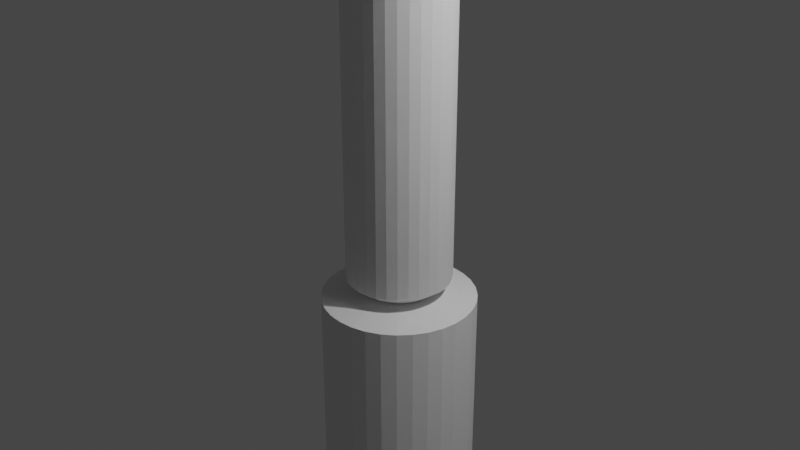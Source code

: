 # Source: shrine1.blend  (saved by Blender 2.80.75; exported with 4.5.12 LTS)
import bpy
from mathutils import Matrix  # noqa: F401  (used for matrix-valued properties, if any)

bpy.ops.wm.read_factory_settings(use_empty=True)
scene = bpy.context.scene
scene.name = 'Scene'

# ---- collections
col_collection = bpy.data.collections.new('Collection'); scene.collection.children.link(col_collection)

# ---- world
world_world = bpy.data.worlds.new('World'); scene.world = world_world
world_world.use_nodes = True; world_world.node_tree.nodes.clear()
_N = world_world.node_tree.nodes; _L = world_world.node_tree.links
n0 = _N.new('ShaderNodeOutputWorld'); n0.name = 'World Output'; n0.location = (300, 300)
n1 = _N.new('ShaderNodeBackground'); n1.name = 'Background'; n1.location = (10, 300)
n1.inputs[0].default_value = (0.05088, 0.05088, 0.05088, 1.0)
_L.new(n1.outputs[0], n0.inputs[0])
n0.is_active_output = True
world_world.color = (0.05088, 0.05088, 0.05088)
world_world.use_sun_shadow = False
world_world.sun_shadow_jitter_overblur = 0.0

# ---- cameras
cam_camera = bpy.data.cameras.new('Camera')
cam_camera.clip_end = 100.0
cam_camera.ortho_scale = 7.314

# ---- lights
light_light = bpy.data.lights.new('Light', 'POINT')
light_light.transmission_factor = 0.0
light_light.energy = 1000.0
light_light.shadow_soft_size = 0.1
light_light.shadow_maximum_resolution = 0.006
light_light.use_absolute_resolution = True

# ---- meshes
me_cube_001 = bpy.data.meshes.new('Cube.001')
me_cube_001.from_pydata([(-0.4094, -7.673, 1.923), (-0.4094, -7.673, 2.177), (-0.4094, -7.348, 1.923), (-0.4094, -7.348, 2.177), (2.01, -7.673, 1.923), (2.01, -7.673, 2.177), (2.01, -7.348, 1.923), (2.01, -7.348, 2.177), (0.0305, -7.348, 1.762), (0.0305, -7.348, 2.016), (0.0305, -7.673, 1.762), (0.0305, -7.673, 2.016), (1.548, -7.348, 2.016), (1.548, -7.673, 1.762), (1.548, -7.348, 1.762), (1.548, -7.673, 2.016), (-0.1747, -7.348, 1.794), (-0.1747, -7.673, 2.048), (-0.1747, -7.348, 2.048), (-0.1747, -7.673, 1.794), (1.759, -7.348, 2.045), (1.759, -7.673, 1.791), (1.759, -7.348, 1.791), (1.759, -7.673, 2.045), (0.7716, -6.987, -6.178), (0.7716, -6.987, 3.177), (0.8805, -6.998, -6.178), (0.8805, -6.998, 3.177), (0.9853, -7.029, -6.178), (0.9853, -7.029, 3.177), (1.082, -7.081, -6.178), (1.082, -7.081, 3.177), (1.166, -7.15, -6.178), (1.166, -7.15, 3.177), (1.236, -7.235, -6.178), (1.236, -7.235, 3.177), (1.287, -7.331, -6.178), (1.287, -7.331, 3.177), (1.319, -7.436, -6.178), (1.319, -7.436, 3.177), (1.33, -7.545, -6.178), (1.33, -7.545, 3.177), (1.319, -7.654, -6.178), (1.319, -7.654, 3.177), (1.287, -7.759, -6.178), (1.287, -7.759, 3.177), (1.236, -7.855, -6.178), (1.236, -7.855, 3.177), (1.166, -7.94, -6.178), (1.166, -7.94, 3.177), (1.082, -8.009, -6.178), (1.082, -8.009, 3.177), (0.9853, -8.061, -6.178), (0.9853, -8.061, 3.177), (0.8805, -8.093, -6.178), (0.8805, -8.093, 3.177), (0.7716, -8.104, -6.178), (0.7716, -8.104, 3.177), (0.6626, -8.093, -6.178), (0.6626, -8.093, 3.177), (0.5579, -8.061, -6.178), (0.5579, -8.061, 3.177), (0.4614, -8.009, -6.178), (0.4614, -8.009, 3.177), (0.3767, -7.94, -6.178), (0.3767, -7.94, 3.177), (0.3073, -7.855, -6.178), (0.3073, -7.855, 3.177), (0.2557, -7.759, -6.178), (0.2557, -7.759, 3.177), (0.2239, -7.654, -6.178), (0.2239, -7.654, 3.177), (0.2132, -7.545, -6.178), (0.2132, -7.545, 3.177), (0.2239, -7.436, -6.178), (0.2239, -7.436, 3.177), (0.2557, -7.331, -6.178), (0.2557, -7.331, 3.177), (0.3073, -7.235, -6.178), (0.3073, -7.235, 3.177), (0.3767, -7.15, -6.178), (0.3767, -7.15, 3.177), (0.4614, -7.081, -6.178), (0.4614, -7.081, 3.177), (0.5579, -7.029, -6.178), (0.5579, -7.029, 3.177), (0.6626, -6.998, -6.178), (0.6626, -6.998, 3.177), (0.7716, -7.161, -6.308), (0.8465, -7.168, -6.308), (0.9186, -7.19, -6.308), (0.985, -7.226, -6.308), (1.043, -7.274, -6.308), (1.091, -7.332, -6.308), (1.127, -7.398, -6.308), (1.148, -7.47, -6.308), (1.156, -7.545, -6.308), (1.148, -7.62, -6.308), (1.127, -7.692, -6.308), (1.091, -7.759, -6.308), (1.043, -7.817, -6.308), (0.985, -7.865, -6.308), (0.9186, -7.9, -6.308), (0.8465, -7.922, -6.308), (0.7716, -7.929, -6.308), (0.6966, -7.922, -6.308), (0.6245, -7.9, -6.308), (0.5581, -7.865, -6.308), (0.4999, -7.817, -6.308), (0.4521, -7.759, -6.308), (0.4166, -7.692, -6.308), (0.3948, -7.62, -6.308), (0.3874, -7.545, -6.308), (0.3948, -7.47, -6.308), (0.4166, -7.398, -6.308), (0.4521, -7.332, -6.308), (0.4999, -7.274, -6.308), (0.5581, -7.226, -6.308), (0.6245, -7.19, -6.308), (0.6966, -7.168, -6.308), (0.7716, -6.724, -6.414), (0.9318, -6.74, -6.414), (1.086, -6.786, -6.414), (1.228, -6.862, -6.414), (1.352, -6.964, -6.414), (1.454, -7.089, -6.414), (1.53, -7.231, -6.414), (1.577, -7.385, -6.414), (1.593, -7.545, -6.414), (1.577, -7.705, -6.414), (1.53, -7.859, -6.414), (1.454, -8.001, -6.414), (1.352, -8.126, -6.414), (1.228, -8.228, -6.414), (1.086, -8.304, -6.414), (0.9318, -8.351, -6.414), (0.7716, -8.366, -6.414), (0.6113, -8.351, -6.414), (0.4573, -8.304, -6.414), (0.3153, -8.228, -6.414), (0.1908, -8.126, -6.414), (0.08868, -8.001, -6.414), (0.01278, -7.859, -6.414), (-0.03395, -7.705, -6.414), (-0.04974, -7.545, -6.414), (-0.03395, -7.385, -6.414), (0.01278, -7.231, -6.414), (0.08868, -7.089, -6.414), (0.1908, -6.964, -6.414), (0.3153, -6.862, -6.414), (0.4573, -6.786, -6.414), (0.6113, -6.74, -6.414), (0.7716, -6.724, -8.751), (0.9318, -6.74, -8.751), (1.086, -6.786, -8.751), (1.228, -6.862, -8.751), (1.352, -6.964, -8.751), (1.454, -7.089, -8.751), (1.53, -7.231, -8.751), (1.577, -7.385, -8.751), (1.593, -7.545, -8.751), (1.577, -7.705, -8.751), (1.53, -7.859, -8.751), (1.454, -8.001, -8.751), (1.352, -8.126, -8.751), (1.228, -8.228, -8.751), (1.086, -8.304, -8.751), (0.9318, -8.351, -8.751), (0.7716, -8.366, -8.751), (0.6113, -8.351, -8.751), (0.4573, -8.304, -8.751), (0.3153, -8.228, -8.751), (0.1908, -8.126, -8.751), (0.08868, -8.001, -8.751), (0.01278, -7.859, -8.751), (-0.03395, -7.705, -8.751), (-0.04974, -7.545, -8.751), (-0.03395, -7.385, -8.751), (0.01278, -7.231, -8.751), (0.08868, -7.089, -8.751), (0.1908, -6.964, -8.751), (0.3153, -6.862, -8.751), (0.4573, -6.786, -8.751), (0.6113, -6.74, -8.751), (0.8805, -6.998, 3.426), (0.7716, -6.987, 3.426), (0.9853, -7.029, 3.426), (1.082, -7.081, 3.426), (1.166, -7.15, 3.426), (1.236, -7.235, 3.426), (1.287, -7.331, 3.426), (1.319, -7.436, 3.426), (1.33, -7.545, 3.426), (1.319, -7.654, 3.426), (1.287, -7.759, 3.426), (1.236, -7.855, 3.426), (1.166, -7.94, 3.426), (1.082, -8.009, 3.426), (0.9853, -8.061, 3.426), (0.8805, -8.093, 3.426), (0.7716, -8.104, 3.426), (0.6626, -8.093, 3.426), (0.5579, -8.061, 3.426), (0.4614, -8.009, 3.426), (0.3767, -7.94, 3.426), (0.3073, -7.855, 3.426), (0.2557, -7.759, 3.426), (0.2239, -7.654, 3.426), (0.2132, -7.545, 3.426), (0.2239, -7.436, 3.426), (0.2557, -7.331, 3.426), (0.3073, -7.235, 3.426), (0.3767, -7.15, 3.426), (0.4614, -7.081, 3.426), (0.5579, -7.029, 3.426), (0.6626, -6.998, 3.426), (0.9176, -6.811, 3.426), (0.7716, -6.796, 3.426), (1.058, -6.853, 3.426), (1.188, -6.923, 3.426), (1.301, -7.016, 3.426), (1.394, -7.129, 3.426), (1.463, -7.259, 3.426), (1.506, -7.399, 3.426), (1.52, -7.545, 3.426), (1.506, -7.691, 3.426), (1.463, -7.832, 3.426), (1.394, -7.961, 3.426), (1.301, -8.075, 3.426), (1.188, -8.168, 3.426), (1.058, -8.237, 3.426), (0.9176, -8.28, 3.426), (0.7716, -8.294, 3.426), (0.6255, -8.28, 3.426), (0.485, -8.237, 3.426), (0.3556, -8.168, 3.426), (0.2421, -8.075, 3.426), (0.149, -7.961, 3.426), (0.07982, -7.832, 3.426), (0.03721, -7.691, 3.426), (0.02283, -7.545, 3.426), (0.03721, -7.399, 3.426), (0.07982, -7.259, 3.426), (0.149, -7.129, 3.426), (0.2421, -7.016, 3.426), (0.3556, -6.923, 3.426), (0.485, -6.853, 3.426), (0.6255, -6.811, 3.426), (0.9177, -6.811, 5.139), (0.7716, -6.796, 5.139), (1.058, -6.853, 5.139), (1.188, -6.923, 5.139), (1.301, -7.016, 5.139), (1.394, -7.129, 5.139), (1.463, -7.259, 5.139), (1.506, -7.399, 5.139), (1.52, -7.545, 5.139), (1.506, -7.691, 5.139), (1.463, -7.832, 5.139), (1.394, -7.961, 5.139), (1.301, -8.075, 5.139), (1.188, -8.168, 5.139), (1.058, -8.237, 5.139), (0.9177, -8.28, 5.139), (0.7716, -8.294, 5.139), (0.6255, -8.28, 5.139), (0.485, -8.237, 5.139), (0.3556, -8.168, 5.139), (0.2421, -8.075, 5.139), (0.149, -7.961, 5.139), (0.07982, -7.832, 5.139), (0.03721, -7.691, 5.139), (0.02283, -7.545, 5.139), (0.03721, -7.399, 5.139), (0.07982, -7.259, 5.139), (0.149, -7.129, 5.139), (0.2421, -7.016, 5.139), (0.3556, -6.923, 5.139), (0.485, -6.853, 5.139), (0.6255, -6.811, 5.139)], [], [(0, 1, 3, 2), (22, 20, 7, 6), (6, 7, 5, 4), (19, 17, 1, 0), (22, 6, 4, 21), (18, 3, 1, 17), (12, 9, 11, 15), (16, 8, 10, 19), (13, 15, 11, 10), (16, 18, 9, 8), (21, 23, 15, 13), (20, 12, 15, 23), (8, 14, 13, 10), (8, 9, 12, 14), (2, 3, 18, 16), (2, 16, 19, 0), (9, 18, 17, 11), (10, 11, 17, 19), (7, 20, 23, 5), (4, 5, 23, 21), (14, 22, 21, 13), (14, 12, 20, 22), (24, 25, 27, 26), (26, 27, 29, 28), (28, 29, 31, 30), (30, 31, 33, 32), (32, 33, 35, 34), (34, 35, 37, 36), (36, 37, 39, 38), (38, 39, 41, 40), (40, 41, 43, 42), (42, 43, 45, 44), (44, 45, 47, 46), (46, 47, 49, 48), (48, 49, 51, 50), (50, 51, 53, 52), (52, 53, 55, 54), (54, 55, 57, 56), (56, 57, 59, 58), (58, 59, 61, 60), (60, 61, 63, 62), (62, 63, 65, 64), (64, 65, 67, 66), (66, 67, 69, 68), (68, 69, 71, 70), (70, 71, 73, 72), (72, 73, 75, 74), (74, 75, 77, 76), (76, 77, 79, 78), (78, 79, 81, 80), (80, 81, 83, 82), (82, 83, 85, 84), (41, 39, 191, 192), (84, 85, 87, 86), (86, 87, 25, 24), (30, 32, 92, 91), (109, 110, 142, 141), (48, 50, 101, 100), (66, 68, 110, 109), (84, 86, 119, 118), (40, 42, 97, 96), (58, 60, 106, 105), (76, 78, 115, 114), (32, 34, 93, 92), (50, 52, 102, 101), (68, 70, 111, 110), (24, 26, 89, 88), (86, 24, 88, 119), (42, 44, 98, 97), (60, 62, 107, 106), (78, 80, 116, 115), (34, 36, 94, 93), (52, 54, 103, 102), (70, 72, 112, 111), (26, 28, 90, 89), (44, 46, 99, 98), (62, 64, 108, 107), (80, 82, 117, 116), (36, 38, 95, 94), (54, 56, 104, 103), (72, 74, 113, 112), (28, 30, 91, 90), (46, 48, 100, 99), (64, 66, 109, 108), (82, 84, 118, 117), (38, 40, 96, 95), (56, 58, 105, 104), (74, 76, 114, 113), (144, 145, 177, 176), (96, 97, 129, 128), (110, 111, 143, 142), (97, 98, 130, 129), (111, 112, 144, 143), (98, 99, 131, 130), (112, 113, 145, 144), (99, 100, 132, 131), (113, 114, 146, 145), (100, 101, 133, 132), (114, 115, 147, 146), (101, 102, 134, 133), (88, 89, 121, 120), (115, 116, 148, 147), (102, 103, 135, 134), (89, 90, 122, 121), (116, 117, 149, 148), (103, 104, 136, 135), (90, 91, 123, 122), (117, 118, 150, 149), (104, 105, 137, 136), (91, 92, 124, 123), (118, 119, 151, 150), (105, 106, 138, 137), (92, 93, 125, 124), (119, 88, 120, 151), (106, 107, 139, 138), (93, 94, 126, 125), (107, 108, 140, 139), (94, 95, 127, 126), (108, 109, 141, 140), (95, 96, 128, 127), (152, 153, 154, 155, 156, 157, 158, 159, 160, 161, 162, 163, 164, 165, 166, 167, 168, 169, 170, 171, 172, 173, 174, 175, 176, 177, 178, 179, 180, 181, 182, 183), (131, 132, 164, 163), (145, 146, 178, 177), (132, 133, 165, 164), (146, 147, 179, 178), (133, 134, 166, 165), (120, 121, 153, 152), (147, 148, 180, 179), (134, 135, 167, 166), (121, 122, 154, 153), (148, 149, 181, 180), (135, 136, 168, 167), (122, 123, 155, 154), (149, 150, 182, 181), (136, 137, 169, 168), (123, 124, 156, 155), (150, 151, 183, 182), (137, 138, 170, 169), (124, 125, 157, 156), (151, 120, 152, 183), (138, 139, 171, 170), (125, 126, 158, 157), (139, 140, 172, 171), (126, 127, 159, 158), (140, 141, 173, 172), (127, 128, 160, 159), (141, 142, 174, 173), (128, 129, 161, 160), (142, 143, 175, 174), (129, 130, 162, 161), (143, 144, 176, 175), (130, 131, 163, 162), (188, 187, 219, 220), (59, 57, 200, 201), (77, 75, 209, 210), (33, 31, 187, 188), (51, 49, 196, 197), (69, 67, 205, 206), (87, 85, 214, 215), (43, 41, 192, 193), (61, 59, 201, 202), (79, 77, 210, 211), (35, 33, 188, 189), (53, 51, 197, 198), (71, 69, 206, 207), (27, 25, 185, 184), (25, 87, 215, 185), (45, 43, 193, 194), (63, 61, 202, 203), (81, 79, 211, 212), (37, 35, 189, 190), (55, 53, 198, 199), (73, 71, 207, 208), (29, 27, 184, 186), (47, 45, 194, 195), (65, 63, 203, 204), (83, 81, 212, 213), (39, 37, 190, 191), (57, 55, 199, 200), (75, 73, 208, 209), (31, 29, 186, 187), (49, 47, 195, 196), (67, 65, 204, 205), (85, 83, 213, 214), (223, 222, 254, 255), (215, 214, 246, 247), (202, 201, 233, 234), (189, 188, 220, 221), (185, 215, 247, 217), (203, 202, 234, 235), (190, 189, 221, 222), (204, 203, 235, 236), (191, 190, 222, 223), (205, 204, 236, 237), (192, 191, 223, 224), (206, 205, 237, 238), (193, 192, 224, 225), (207, 206, 238, 239), (194, 193, 225, 226), (208, 207, 239, 240), (195, 194, 226, 227), (209, 208, 240, 241), (196, 195, 227, 228), (210, 209, 241, 242), (197, 196, 228, 229), (211, 210, 242, 243), (198, 197, 229, 230), (184, 185, 217, 216), (212, 211, 243, 244), (199, 198, 230, 231), (186, 184, 216, 218), (213, 212, 244, 245), (200, 199, 231, 232), (187, 186, 218, 219), (214, 213, 245, 246), (201, 200, 232, 233), (248, 249, 279, 278, 277, 276, 275, 274, 273, 272, 271, 270, 269, 268, 267, 266, 265, 264, 263, 262, 261, 260, 259, 258, 257, 256, 255, 254, 253, 252, 251, 250), (237, 236, 268, 269), (224, 223, 255, 256), (238, 237, 269, 270), (225, 224, 256, 257), (239, 238, 270, 271), (226, 225, 257, 258), (240, 239, 271, 272), (227, 226, 258, 259), (241, 240, 272, 273), (228, 227, 259, 260), (242, 241, 273, 274), (229, 228, 260, 261), (243, 242, 274, 275), (230, 229, 261, 262), (216, 217, 249, 248), (244, 243, 275, 276), (231, 230, 262, 263), (218, 216, 248, 250), (245, 244, 276, 277), (232, 231, 263, 264), (219, 218, 250, 251), (246, 245, 277, 278), (233, 232, 264, 265), (220, 219, 251, 252), (247, 246, 278, 279), (234, 233, 265, 266), (221, 220, 252, 253), (217, 247, 279, 249), (235, 234, 266, 267), (222, 221, 253, 254), (236, 235, 267, 268)])
_uv = me_cube_001.uv_layers.new(name='UVMap')
_uv.uv.foreach_set('vector', [0.375, 0.0, 0.625, 0.0, 0.625, 0.25, 0.375, 0.25, 0.375, 0.4861, 0.625, 0.4861, 0.625, 0.5, 0.375, 0.5, 0.375, 0.5, 0.625, 0.5, 0.625, 0.75, 0.375, 0.75, 0.375, 0.9855, 0.625, 0.9855, 0.625, 1.0, 0.375, 1.0, 0.3611, 0.5, 0.375, 0.5, 0.375, 0.75, 0.3611, 0.75, 0.8605, 0.5, 0.875, 0.5, 0.875, 0.75, 0.8605, 0.75, 0.6529, 0.5, 0.8425, 0.5, 0.8425, 0.75, 0.6529, 0.75, 0.1395, 0.5, 0.1575, 0.5, 0.1575, 0.75, 0.1395, 0.75, 0.375, 0.7779, 0.625, 0.7779, 0.625, 0.9675, 0.375, 0.9675, 0.375, 0.2645, 0.625, 0.2645, 0.625, 0.2825, 0.375, 0.2825, 0.375, 0.7639, 0.625, 0.7639, 0.625, 0.7779, 0.375, 0.7779, 0.6389, 0.5, 0.6529, 0.5, 0.6529, 0.75, 0.6389, 0.75, 0.1575, 0.5, 0.3471, 0.5, 0.3471, 0.75, 0.1575, 0.75, 0.375, 0.2825, 0.625, 0.2825, 0.625, 0.4721, 0.375, 0.4721, 0.375, 0.25, 0.625, 0.25, 0.625, 0.2645, 0.375, 0.2645, 0.125, 0.5, 0.1395, 0.5, 0.1395, 0.75, 0.125, 0.75, 0.8425, 0.5, 0.8605, 0.5, 0.8605, 0.75, 0.8425, 0.75, 0.375, 0.9675, 0.625, 0.9675, 0.625, 0.9855, 0.375, 0.9855, 0.625, 0.5, 0.6389, 0.5, 0.6389, 0.75, 0.625, 0.75, 0.375, 0.75, 0.625, 0.75, 0.625, 0.7639, 0.375, 0.7639, 0.3471, 0.5, 0.3611, 0.5, 0.3611, 0.75, 0.3471, 0.75, 0.375, 0.4721, 0.625, 0.4721, 0.625, 0.4861, 0.375, 0.4861, 1.0, 0.5, 1.0, 1.0, 0.9688, 1.0, 0.9688, 0.5, 0.9688, 0.5, 0.9688, 1.0, 0.9375, 1.0, 0.9375, 0.5, 0.9375, 0.5, 0.9375, 1.0, 0.9062, 1.0, 0.9062, 0.5, 0.9062, 0.5, 0.9062, 1.0, 0.875, 1.0, 0.875, 0.5, 0.875, 0.5, 0.875, 1.0, 0.8438, 1.0, 0.8438, 0.5, 0.8438, 0.5, 0.8438, 1.0, 0.8125, 1.0, 0.8125, 0.5, 0.8125, 0.5, 0.8125, 1.0, 0.7812, 1.0, 0.7812, 0.5, 0.7812, 0.5, 0.7812, 1.0, 0.75, 1.0, 0.75, 0.5, 0.75, 0.5, 0.75, 1.0, 0.7188, 1.0, 0.7188, 0.5, 0.7188, 0.5, 0.7188, 1.0, 0.6875, 1.0, 0.6875, 0.5, 0.6875, 0.5, 0.6875, 1.0, 0.6562, 1.0, 0.6562, 0.5, 0.6562, 0.5, 0.6562, 1.0, 0.625, 1.0, 0.625, 0.5, 0.625, 0.5, 0.625, 1.0, 0.5938, 1.0, 0.5938, 0.5, 0.5938, 0.5, 0.5938, 1.0, 0.5625, 1.0, 0.5625, 0.5, 0.5625, 0.5, 0.5625, 1.0, 0.5312, 1.0, 0.5312, 0.5, 0.5312, 0.5, 0.5312, 1.0, 0.5, 1.0, 0.5, 0.5, 0.5, 0.5, 0.5, 1.0, 0.4688, 1.0, 0.4688, 0.5, 0.4688, 0.5, 0.4688, 1.0, 0.4375, 1.0, 0.4375, 0.5, 0.4375, 0.5, 0.4375, 1.0, 0.4062, 1.0, 0.4062, 0.5, 0.4062, 0.5, 0.4062, 1.0, 0.375, 1.0, 0.375, 0.5, 0.375, 0.5, 0.375, 1.0, 0.3438, 1.0, 0.3438, 0.5, 0.3438, 0.5, 0.3438, 1.0, 0.3125, 1.0, 0.3125, 0.5, 0.3125, 0.5, 0.3125, 1.0, 0.2812, 1.0, 0.2812, 0.5, 0.2812, 0.5, 0.2812, 1.0, 0.25, 1.0, 0.25, 0.5, 0.25, 0.5, 0.25, 1.0, 0.2188, 1.0, 0.2188, 0.5, 0.2188, 0.5, 0.2188, 1.0, 0.1875, 1.0, 0.1875, 0.5, 0.1875, 0.5, 0.1875, 1.0, 0.1562, 1.0, 0.1562, 0.5, 0.1562, 0.5, 0.1562, 1.0, 0.125, 1.0, 0.125, 0.5, 0.125, 0.5, 0.125, 1.0, 0.09375, 1.0, 0.09375, 0.5, 0.09375, 0.5, 0.09375, 1.0, 0.0625, 1.0, 0.0625, 0.5, 0.75, 1.0, 0.7812, 1.0, 0.7812, 1.0, 0.75, 1.0, 0.0625, 0.5, 0.0625, 1.0, 0.03125, 1.0, 0.03125, 0.5, 0.03125, 0.5, 0.03125, 1.0, 0.0, 1.0, 0.0, 0.5, 0.9062, 0.5, 0.875, 0.5, 0.875, 0.5, 0.9062, 0.5, 0.3438, 0.5, 0.3125, 0.5, 0.3125, 0.5, 0.3438, 0.5, 0.625, 0.5, 0.5938, 0.5, 0.5938, 0.5, 0.625, 0.5, 0.3438, 0.5, 0.3125, 0.5, 0.3125, 0.5, 0.3438, 0.5, 0.0625, 0.5, 0.03125, 0.5, 0.03125, 0.5, 0.0625, 0.5, 0.75, 0.5, 0.7188, 0.5, 0.7188, 0.5, 0.75, 0.5, 0.4688, 0.5, 0.4375, 0.5, 0.4375, 0.5, 0.4688, 0.5, 0.1875, 0.5, 0.1562, 0.5, 0.1562, 0.5, 0.1875, 0.5, 0.875, 0.5, 0.8438, 0.5, 0.8438, 0.5, 0.875, 0.5, 0.5938, 0.5, 0.5625, 0.5, 0.5625, 0.5, 0.5938, 0.5, 0.3125, 0.5, 0.2812, 0.5, 0.2812, 0.5, 0.3125, 0.5, 1.0, 0.5, 0.9688, 0.5, 0.9688, 0.5, 1.0, 0.5, 0.03125, 0.5, 0.0, 0.5, 0.0, 0.5, 0.03125, 0.5, 0.7188, 0.5, 0.6875, 0.5, 0.6875, 0.5, 0.7188, 0.5, 0.4375, 0.5, 0.4062, 0.5, 0.4062, 0.5, 0.4375, 0.5, 0.1562, 0.5, 0.125, 0.5, 0.125, 0.5, 0.1562, 0.5, 0.8438, 0.5, 0.8125, 0.5, 0.8125, 0.5, 0.8438, 0.5, 0.5625, 0.5, 0.5312, 0.5, 0.5312, 0.5, 0.5625, 0.5, 0.2812, 0.5, 0.25, 0.5, 0.25, 0.5, 0.2812, 0.5, 0.9688, 0.5, 0.9375, 0.5, 0.9375, 0.5, 0.9688, 0.5, 0.6875, 0.5, 0.6562, 0.5, 0.6562, 0.5, 0.6875, 0.5, 0.4062, 0.5, 0.375, 0.5, 0.375, 0.5, 0.4062, 0.5, 0.125, 0.5, 0.09375, 0.5, 0.09375, 0.5, 0.125, 0.5, 0.8125, 0.5, 0.7812, 0.5, 0.7812, 0.5, 0.8125, 0.5, 0.5312, 0.5, 0.5, 0.5, 0.5, 0.5, 0.5312, 0.5, 0.25, 0.5, 0.2188, 0.5, 0.2188, 0.5, 0.25, 0.5, 0.9375, 0.5, 0.9062, 0.5, 0.9062, 0.5, 0.9375, 0.5, 0.6562, 0.5, 0.625, 0.5, 0.625, 0.5, 0.6562, 0.5, 0.375, 0.5, 0.3438, 0.5, 0.3438, 0.5, 0.375, 0.5, 0.09375, 0.5, 0.0625, 0.5, 0.0625, 0.5, 0.09375, 0.5, 0.7812, 0.5, 0.75, 0.5, 0.75, 0.5, 0.7812, 0.5, 0.5, 0.5, 0.4688, 0.5, 0.4688, 0.5, 0.5, 0.5, 0.2188, 0.5, 0.1875, 0.5, 0.1875, 0.5, 0.2188, 0.5, 0.25, 0.5, 0.2188, 0.5, 0.2188, 0.5, 0.25, 0.5, 0.75, 0.5, 0.7188, 0.5, 0.7188, 0.5, 0.75, 0.5, 0.3125, 0.5, 0.2812, 0.5, 0.2812, 0.5, 0.3125, 0.5, 0.7188, 0.5, 0.6875, 0.5, 0.6875, 0.5, 0.7188, 0.5, 0.2812, 0.5, 0.25, 0.5, 0.25, 0.5, 0.2812, 0.5, 0.6875, 0.5, 0.6562, 0.5, 0.6562, 0.5, 0.6875, 0.5, 0.25, 0.5, 0.2188, 0.5, 0.2188, 0.5, 0.25, 0.5, 0.6562, 0.5, 0.625, 0.5, 0.625, 0.5, 0.6562, 0.5, 0.2188, 0.5, 0.1875, 0.5, 0.1875, 0.5, 0.2188, 0.5, 0.625, 0.5, 0.5938, 0.5, 0.5938, 0.5, 0.625, 0.5, 0.1875, 0.5, 0.1562, 0.5, 0.1562, 0.5, 0.1875, 0.5, 0.5938, 0.5, 0.5625, 0.5, 0.5625, 0.5, 0.5938, 0.5, 1.0, 0.5, 0.9688, 0.5, 0.9688, 0.5, 1.0, 0.5, 0.1562, 0.5, 0.125, 0.5, 0.125, 0.5, 0.1562, 0.5, 0.5625, 0.5, 0.5312, 0.5, 0.5312, 0.5, 0.5625, 0.5, 0.9688, 0.5, 0.9375, 0.5, 0.9375, 0.5, 0.9688, 0.5, 0.125, 0.5, 0.09375, 0.5, 0.09375, 0.5, 0.125, 0.5, 0.5312, 0.5, 0.5, 0.5, 0.5, 0.5, 0.5312, 0.5, 0.9375, 0.5, 0.9062, 0.5, 0.9062, 0.5, 0.9375, 0.5, 0.09375, 0.5, 0.0625, 0.5, 0.0625, 0.5, 0.09375, 0.5, 0.5, 0.5, 0.4688, 0.5, 0.4688, 0.5, 0.5, 0.5, 0.9062, 0.5, 0.875, 0.5, 0.875, 0.5, 0.9062, 0.5, 0.0625, 0.5, 0.03125, 0.5, 0.03125, 0.5, 0.0625, 0.5, 0.4688, 0.5, 0.4375, 0.5, 0.4375, 0.5, 0.4688, 0.5, 0.875, 0.5, 0.8438, 0.5, 0.8438, 0.5, 0.875, 0.5, 0.03125, 0.5, 0.0, 0.5, 0.0, 0.5, 0.03125, 0.5, 0.4375, 0.5, 0.4062, 0.5, 0.4062, 0.5, 0.4375, 0.5, 0.8438, 0.5, 0.8125, 0.5, 0.8125, 0.5, 0.8438, 0.5, 0.4062, 0.5, 0.375, 0.5, 0.375, 0.5, 0.4062, 0.5, 0.8125, 0.5, 0.7812, 0.5, 0.7812, 0.5, 0.8125, 0.5, 0.375, 0.5, 0.3438, 0.5, 0.3438, 0.5, 0.375, 0.5, 0.7812, 0.5, 0.75, 0.5, 0.75, 0.5, 0.7812, 0.5, 0.75, 0.49, 0.7968, 0.4854, 0.8418, 0.4717, 0.8833, 0.4496, 0.9197, 0.4197, 0.9496, 0.3833, 0.9717, 0.3418, 0.9854, 0.2968, 0.99, 0.25, 0.9854, 0.2032, 0.9717, 0.1582, 0.9496, 0.1167, 0.9197, 0.08029, 0.8833, 0.05045, 0.8418, 0.02827, 0.7968, 0.01461, 0.75, 0.01, 0.7032, 0.01461, 0.6582, 0.02827, 0.6167, 0.05045, 0.5803, 0.08029, 0.5504, 0.1167, 0.5283, 0.1582, 0.5146, 0.2032, 0.51, 0.25, 0.5146, 0.2968, 0.5283, 0.3418, 0.5504, 0.3833, 0.5803, 0.4197, 0.6167, 0.4496, 0.6582, 0.4717, 0.7032, 0.4854, 0.6562, 0.5, 0.625, 0.5, 0.625, 0.5, 0.6562, 0.5, 0.2188, 0.5, 0.1875, 0.5, 0.1875, 0.5, 0.2188, 0.5, 0.625, 0.5, 0.5938, 0.5, 0.5938, 0.5, 0.625, 0.5, 0.1875, 0.5, 0.1562, 0.5, 0.1562, 0.5, 0.1875, 0.5, 0.5938, 0.5, 0.5625, 0.5, 0.5625, 0.5, 0.5938, 0.5, 1.0, 0.5, 0.9688, 0.5, 0.9688, 0.5, 1.0, 0.5, 0.1562, 0.5, 0.125, 0.5, 0.125, 0.5, 0.1562, 0.5, 0.5625, 0.5, 0.5312, 0.5, 0.5312, 0.5, 0.5625, 0.5, 0.9688, 0.5, 0.9375, 0.5, 0.9375, 0.5, 0.9688, 0.5, 0.125, 0.5, 0.09375, 0.5, 0.09375, 0.5, 0.125, 0.5, 0.5312, 0.5, 0.5, 0.5, 0.5, 0.5, 0.5312, 0.5, 0.9375, 0.5, 0.9062, 0.5, 0.9062, 0.5, 0.9375, 0.5, 0.09375, 0.5, 0.0625, 0.5, 0.0625, 0.5, 0.09375, 0.5, 0.5, 0.5, 0.4688, 0.5, 0.4688, 0.5, 0.5, 0.5, 0.9062, 0.5, 0.875, 0.5, 0.875, 0.5, 0.9062, 0.5, 0.0625, 0.5, 0.03125, 0.5, 0.03125, 0.5, 0.0625, 0.5, 0.4688, 0.5, 0.4375, 0.5, 0.4375, 0.5, 0.4688, 0.5, 0.875, 0.5, 0.8438, 0.5, 0.8438, 0.5, 0.875, 0.5, 0.03125, 0.5, 0.0, 0.5, 0.0, 0.5, 0.03125, 0.5, 0.4375, 0.5, 0.4062, 0.5, 0.4062, 0.5, 0.4375, 0.5, 0.8438, 0.5, 0.8125, 0.5, 0.8125, 0.5, 0.8438, 0.5, 0.4062, 0.5, 0.375, 0.5, 0.375, 0.5, 0.4062, 0.5, 0.8125, 0.5, 0.7812, 0.5, 0.7812, 0.5, 0.8125, 0.5, 0.375, 0.5, 0.3438, 0.5, 0.3438, 0.5, 0.375, 0.5, 0.7812, 0.5, 0.75, 0.5, 0.75, 0.5, 0.7812, 0.5, 0.3438, 0.5, 0.3125, 0.5, 0.3125, 0.5, 0.3438, 0.5, 0.75, 0.5, 0.7188, 0.5, 0.7188, 0.5, 0.75, 0.5, 0.3125, 0.5, 0.2812, 0.5, 0.2812, 0.5, 0.3125, 0.5, 0.7188, 0.5, 0.6875, 0.5, 0.6875, 0.5, 0.7188, 0.5, 0.2812, 0.5, 0.25, 0.5, 0.25, 0.5, 0.2812, 0.5, 0.6875, 0.5, 0.6562, 0.5, 0.6562, 0.5, 0.6875, 0.5, 0.875, 1.0, 0.9062, 1.0, 0.9062, 1.0, 0.875, 1.0, 0.4688, 1.0, 0.5, 1.0, 0.5, 1.0, 0.4688, 1.0, 0.1875, 1.0, 0.2188, 1.0, 0.2188, 1.0, 0.1875, 1.0, 0.875, 1.0, 0.9062, 1.0, 0.9062, 1.0, 0.875, 1.0, 0.5938, 1.0, 0.625, 1.0, 0.625, 1.0, 0.5938, 1.0, 0.3125, 1.0, 0.3438, 1.0, 0.3438, 1.0, 0.3125, 1.0, 0.03125, 1.0, 0.0625, 1.0, 0.0625, 1.0, 0.03125, 1.0, 0.7188, 1.0, 0.75, 1.0, 0.75, 1.0, 0.7188, 1.0, 0.4375, 1.0, 0.4688, 1.0, 0.4688, 1.0, 0.4375, 1.0, 0.1562, 1.0, 0.1875, 1.0, 0.1875, 1.0, 0.1562, 1.0, 0.8438, 1.0, 0.875, 1.0, 0.875, 1.0, 0.8438, 1.0, 0.5625, 1.0, 0.5938, 1.0, 0.5938, 1.0, 0.5625, 1.0, 0.2812, 1.0, 0.3125, 1.0, 0.3125, 1.0, 0.2812, 1.0, 0.9688, 1.0, 1.0, 1.0, 1.0, 1.0, 0.9688, 1.0, 0.0, 1.0, 0.03125, 1.0, 0.03125, 1.0, 0.0, 1.0, 0.6875, 1.0, 0.7188, 1.0, 0.7188, 1.0, 0.6875, 1.0, 0.4062, 1.0, 0.4375, 1.0, 0.4375, 1.0, 0.4062, 1.0, 0.125, 1.0, 0.1562, 1.0, 0.1562, 1.0, 0.125, 1.0, 0.8125, 1.0, 0.8438, 1.0, 0.8438, 1.0, 0.8125, 1.0, 0.5312, 1.0, 0.5625, 1.0, 0.5625, 1.0, 0.5312, 1.0, 0.25, 1.0, 0.2812, 1.0, 0.2812, 1.0, 0.25, 1.0, 0.9375, 1.0, 0.9688, 1.0, 0.9688, 1.0, 0.9375, 1.0, 0.6562, 1.0, 0.6875, 1.0, 0.6875, 1.0, 0.6562, 1.0, 0.375, 1.0, 0.4062, 1.0, 0.4062, 1.0, 0.375, 1.0, 0.09375, 1.0, 0.125, 1.0, 0.125, 1.0, 0.09375, 1.0, 0.7812, 1.0, 0.8125, 1.0, 0.8125, 1.0, 0.7812, 1.0, 0.5, 1.0, 0.5312, 1.0, 0.5312, 1.0, 0.5, 1.0, 0.2188, 1.0, 0.25, 1.0, 0.25, 1.0, 0.2188, 1.0, 0.9062, 1.0, 0.9375, 1.0, 0.9375, 1.0, 0.9062, 1.0, 0.625, 1.0, 0.6562, 1.0, 0.6562, 1.0, 0.625, 1.0, 0.3438, 1.0, 0.375, 1.0, 0.375, 1.0, 0.3438, 1.0, 0.0625, 1.0, 0.09375, 1.0, 0.09375, 1.0, 0.0625, 1.0, 0.7812, 1.0, 0.8125, 1.0, 0.8125, 1.0, 0.7812, 1.0, 0.03125, 1.0, 0.0625, 1.0, 0.0625, 1.0, 0.03125, 1.0, 0.4375, 1.0, 0.4688, 1.0, 0.4688, 1.0, 0.4375, 1.0, 0.8438, 1.0, 0.875, 1.0, 0.875, 1.0, 0.8438, 1.0, 0.0, 1.0, 0.03125, 1.0, 0.03125, 1.0, 0.0, 1.0, 0.4062, 1.0, 0.4375, 1.0, 0.4375, 1.0, 0.4062, 1.0, 0.8125, 1.0, 0.8438, 1.0, 0.8438, 1.0, 0.8125, 1.0, 0.375, 1.0, 0.4062, 1.0, 0.4062, 1.0, 0.375, 1.0, 0.7812, 1.0, 0.8125, 1.0, 0.8125, 1.0, 0.7812, 1.0, 0.3438, 1.0, 0.375, 1.0, 0.375, 1.0, 0.3438, 1.0, 0.75, 1.0, 0.7812, 1.0, 0.7812, 1.0, 0.75, 1.0, 0.3125, 1.0, 0.3438, 1.0, 0.3438, 1.0, 0.3125, 1.0, 0.7188, 1.0, 0.75, 1.0, 0.75, 1.0, 0.7188, 1.0, 0.2812, 1.0, 0.3125, 1.0, 0.3125, 1.0, 0.2812, 1.0, 0.6875, 1.0, 0.7188, 1.0, 0.7188, 1.0, 0.6875, 1.0, 0.25, 1.0, 0.2812, 1.0, 0.2812, 1.0, 0.25, 1.0, 0.6562, 1.0, 0.6875, 1.0, 0.6875, 1.0, 0.6562, 1.0, 0.2188, 1.0, 0.25, 1.0, 0.25, 1.0, 0.2188, 1.0, 0.625, 1.0, 0.6562, 1.0, 0.6562, 1.0, 0.625, 1.0, 0.1875, 1.0, 0.2188, 1.0, 0.2188, 1.0, 0.1875, 1.0, 0.5938, 1.0, 0.625, 1.0, 0.625, 1.0, 0.5938, 1.0, 0.1562, 1.0, 0.1875, 1.0, 0.1875, 1.0, 0.1562, 1.0, 0.5625, 1.0, 0.5938, 1.0, 0.5938, 1.0, 0.5625, 1.0, 0.9688, 1.0, 1.0, 1.0, 1.0, 1.0, 0.9688, 1.0, 0.125, 1.0, 0.1562, 1.0, 0.1562, 1.0, 0.125, 1.0, 0.5312, 1.0, 0.5625, 1.0, 0.5625, 1.0, 0.5312, 1.0, 0.9375, 1.0, 0.9688, 1.0, 0.9688, 1.0, 0.9375, 1.0, 0.09375, 1.0, 0.125, 1.0, 0.125, 1.0, 0.09375, 1.0, 0.5, 1.0, 0.5312, 1.0, 0.5312, 1.0, 0.5, 1.0, 0.9062, 1.0, 0.9375, 1.0, 0.9375, 1.0, 0.9062, 1.0, 0.0625, 1.0, 0.09375, 1.0, 0.09375, 1.0, 0.0625, 1.0, 0.4688, 1.0, 0.5, 1.0, 0.5, 1.0, 0.4688, 1.0, 0.2968, 0.4854, 0.25, 0.49, 0.2032, 0.4854, 0.1582, 0.4717, 0.1167, 0.4496, 0.08029, 0.4197, 0.05045, 0.3833, 0.02827, 0.3418, 0.01461, 0.2968, 0.01, 0.25, 0.01461, 0.2032, 0.02827, 0.1582, 0.05045, 0.1167, 0.08029, 0.08029, 0.1167, 0.05045, 0.1582, 0.02827, 0.2032, 0.01461, 0.25, 0.01, 0.2968, 0.01461, 0.3418, 0.02827, 0.3833, 0.05045, 0.4197, 0.08029, 0.4496, 0.1167, 0.4717, 0.1582, 0.4854, 0.2032, 0.49, 0.25, 0.4854, 0.2968, 0.4717, 0.3418, 0.4496, 0.3833, 0.4197, 0.4197, 0.3833, 0.4496, 0.3418, 0.4717, 0.3438, 1.0, 0.375, 1.0, 0.375, 1.0, 0.3438, 1.0, 0.75, 1.0, 0.7812, 1.0, 0.7812, 1.0, 0.75, 1.0, 0.3125, 1.0, 0.3438, 1.0, 0.3438, 1.0, 0.3125, 1.0, 0.7188, 1.0, 0.75, 1.0, 0.75, 1.0, 0.7188, 1.0, 0.2812, 1.0, 0.3125, 1.0, 0.3125, 1.0, 0.2812, 1.0, 0.6875, 1.0, 0.7188, 1.0, 0.7188, 1.0, 0.6875, 1.0, 0.25, 1.0, 0.2812, 1.0, 0.2812, 1.0, 0.25, 1.0, 0.6562, 1.0, 0.6875, 1.0, 0.6875, 1.0, 0.6562, 1.0, 0.2188, 1.0, 0.25, 1.0, 0.25, 1.0, 0.2188, 1.0, 0.625, 1.0, 0.6562, 1.0, 0.6562, 1.0, 0.625, 1.0, 0.1875, 1.0, 0.2188, 1.0, 0.2188, 1.0, 0.1875, 1.0, 0.5938, 1.0, 0.625, 1.0, 0.625, 1.0, 0.5938, 1.0, 0.1562, 1.0, 0.1875, 1.0, 0.1875, 1.0, 0.1562, 1.0, 0.5625, 1.0, 0.5938, 1.0, 0.5938, 1.0, 0.5625, 1.0, 0.9688, 1.0, 1.0, 1.0, 1.0, 1.0, 0.9688, 1.0, 0.125, 1.0, 0.1562, 1.0, 0.1562, 1.0, 0.125, 1.0, 0.5312, 1.0, 0.5625, 1.0, 0.5625, 1.0, 0.5312, 1.0, 0.9375, 1.0, 0.9688, 1.0, 0.9688, 1.0, 0.9375, 1.0, 0.09375, 1.0, 0.125, 1.0, 0.125, 1.0, 0.09375, 1.0, 0.5, 1.0, 0.5312, 1.0, 0.5312, 1.0, 0.5, 1.0, 0.9062, 1.0, 0.9375, 1.0, 0.9375, 1.0, 0.9062, 1.0, 0.0625, 1.0, 0.09375, 1.0, 0.09375, 1.0, 0.0625, 1.0, 0.4688, 1.0, 0.5, 1.0, 0.5, 1.0, 0.4688, 1.0, 0.875, 1.0, 0.9062, 1.0, 0.9062, 1.0, 0.875, 1.0, 0.03125, 1.0, 0.0625, 1.0, 0.0625, 1.0, 0.03125, 1.0, 0.4375, 1.0, 0.4688, 1.0, 0.4688, 1.0, 0.4375, 1.0, 0.8438, 1.0, 0.875, 1.0, 0.875, 1.0, 0.8438, 1.0, 0.0, 1.0, 0.03125, 1.0, 0.03125, 1.0, 0.0, 1.0, 0.4062, 1.0, 0.4375, 1.0, 0.4375, 1.0, 0.4062, 1.0, 0.8125, 1.0, 0.8438, 1.0, 0.8438, 1.0, 0.8125, 1.0, 0.375, 1.0, 0.4062, 1.0, 0.4062, 1.0, 0.375, 1.0])
me_cube_001.use_remesh_preserve_volume = False
me_cube_001.use_remesh_preserve_attributes = False
me_cube_001.use_mirror_vertex_groups = False
me_cube_001.update()
me_cube_002 = bpy.data.meshes.new('Cube.002')
me_cube_002.from_pydata([(-0.4094, -7.673, 1.923), (-0.4094, -7.673, 2.177), (-0.4094, -7.348, 1.923), (-0.4094, -7.348, 2.177), (2.01, -7.673, 1.923), (2.01, -7.673, 2.177), (2.01, -7.348, 1.923), (2.01, -7.348, 2.177), (0.0305, -7.348, 1.762), (0.0305, -7.348, 2.016), (0.0305, -7.673, 1.762), (0.0305, -7.673, 2.016), (1.548, -7.348, 2.016), (1.548, -7.673, 1.762), (1.548, -7.348, 1.762), (1.548, -7.673, 2.016), (-0.1747, -7.348, 1.794), (-0.1747, -7.673, 2.048), (-0.1747, -7.348, 2.048), (-0.1747, -7.673, 1.794), (1.759, -7.348, 2.045), (1.759, -7.673, 1.791), (1.759, -7.348, 1.791), (1.759, -7.673, 2.045), (0.7716, -6.987, -6.178), (0.7716, -6.987, 3.177), (0.8805, -6.998, -6.178), (0.8805, -6.998, 3.177), (0.9853, -7.029, -6.178), (0.9853, -7.029, 3.177), (1.082, -7.081, -6.178), (1.082, -7.081, 3.177), (1.166, -7.15, -6.178), (1.166, -7.15, 3.177), (1.236, -7.235, -6.178), (1.236, -7.235, 3.177), (1.287, -7.331, -6.178), (1.287, -7.331, 3.177), (1.319, -7.436, -6.178), (1.319, -7.436, 3.177), (1.33, -7.545, -6.178), (1.33, -7.545, 3.177), (1.319, -7.654, -6.178), (1.319, -7.654, 3.177), (1.287, -7.759, -6.178), (1.287, -7.759, 3.177), (1.236, -7.855, -6.178), (1.236, -7.855, 3.177), (1.166, -7.94, -6.178), (1.166, -7.94, 3.177), (1.082, -8.009, -6.178), (1.082, -8.009, 3.177), (0.9853, -8.061, -6.178), (0.9853, -8.061, 3.177), (0.8805, -8.093, -6.178), (0.8805, -8.093, 3.177), (0.7716, -8.104, -6.178), (0.7716, -8.104, 3.177), (0.6626, -8.093, -6.178), (0.6626, -8.093, 3.177), (0.5579, -8.061, -6.178), (0.5579, -8.061, 3.177), (0.4614, -8.009, -6.178), (0.4614, -8.009, 3.177), (0.3767, -7.94, -6.178), (0.3767, -7.94, 3.177), (0.3073, -7.855, -6.178), (0.3073, -7.855, 3.177), (0.2557, -7.759, -6.178), (0.2557, -7.759, 3.177), (0.2239, -7.654, -6.178), (0.2239, -7.654, 3.177), (0.2132, -7.545, -6.178), (0.2132, -7.545, 3.177), (0.2239, -7.436, -6.178), (0.2239, -7.436, 3.177), (0.2557, -7.331, -6.178), (0.2557, -7.331, 3.177), (0.3073, -7.235, -6.178), (0.3073, -7.235, 3.177), (0.3767, -7.15, -6.178), (0.3767, -7.15, 3.177), (0.4614, -7.081, -6.178), (0.4614, -7.081, 3.177), (0.5579, -7.029, -6.178), (0.5579, -7.029, 3.177), (0.6626, -6.998, -6.178), (0.6626, -6.998, 3.177), (0.7716, -7.161, -6.308), (0.8465, -7.168, -6.308), (0.9186, -7.19, -6.308), (0.985, -7.226, -6.308), (1.043, -7.274, -6.308), (1.091, -7.332, -6.308), (1.127, -7.398, -6.308), (1.148, -7.47, -6.308), (1.156, -7.545, -6.308), (1.148, -7.62, -6.308), (1.127, -7.692, -6.308), (1.091, -7.759, -6.308), (1.043, -7.817, -6.308), (0.985, -7.865, -6.308), (0.9186, -7.9, -6.308), (0.8465, -7.922, -6.308), (0.7716, -7.929, -6.308), (0.6966, -7.922, -6.308), (0.6245, -7.9, -6.308), (0.5581, -7.865, -6.308), (0.4999, -7.817, -6.308), (0.4521, -7.759, -6.308), (0.4166, -7.692, -6.308), (0.3948, -7.62, -6.308), (0.3874, -7.545, -6.308), (0.3948, -7.47, -6.308), (0.4166, -7.398, -6.308), (0.4521, -7.332, -6.308), (0.4999, -7.274, -6.308), (0.5581, -7.226, -6.308), (0.6245, -7.19, -6.308), (0.6966, -7.168, -6.308), (0.7716, -6.724, -6.414), (0.9318, -6.74, -6.414), (1.086, -6.786, -6.414), (1.228, -6.862, -6.414), (1.352, -6.964, -6.414), (1.454, -7.089, -6.414), (1.53, -7.231, -6.414), (1.577, -7.385, -6.414), (1.593, -7.545, -6.414), (1.577, -7.705, -6.414), (1.53, -7.859, -6.414), (1.454, -8.001, -6.414), (1.352, -8.126, -6.414), (1.228, -8.228, -6.414), (1.086, -8.304, -6.414), (0.9318, -8.351, -6.414), (0.7716, -8.366, -6.414), (0.6113, -8.351, -6.414), (0.4573, -8.304, -6.414), (0.3153, -8.228, -6.414), (0.1908, -8.126, -6.414), (0.08868, -8.001, -6.414), (0.01278, -7.859, -6.414), (-0.03395, -7.705, -6.414), (-0.04974, -7.545, -6.414), (-0.03395, -7.385, -6.414), (0.01278, -7.231, -6.414), (0.08868, -7.089, -6.414), (0.1908, -6.964, -6.414), (0.3153, -6.862, -6.414), (0.4573, -6.786, -6.414), (0.6113, -6.74, -6.414), (0.7716, -6.724, -8.751), (0.9318, -6.74, -8.751), (1.086, -6.786, -8.751), (1.228, -6.862, -8.751), (1.352, -6.964, -8.751), (1.454, -7.089, -8.751), (1.53, -7.231, -8.751), (1.577, -7.385, -8.751), (1.593, -7.545, -8.751), (1.577, -7.705, -8.751), (1.53, -7.859, -8.751), (1.454, -8.001, -8.751), (1.352, -8.126, -8.751), (1.228, -8.228, -8.751), (1.086, -8.304, -8.751), (0.9318, -8.351, -8.751), (0.7716, -8.366, -8.751), (0.6113, -8.351, -8.751), (0.4573, -8.304, -8.751), (0.3153, -8.228, -8.751), (0.1908, -8.126, -8.751), (0.08868, -8.001, -8.751), (0.01278, -7.859, -8.751), (-0.03395, -7.705, -8.751), (-0.04974, -7.545, -8.751), (-0.03395, -7.385, -8.751), (0.01278, -7.231, -8.751), (0.08868, -7.089, -8.751), (0.1908, -6.964, -8.751), (0.3153, -6.862, -8.751), (0.4573, -6.786, -8.751), (0.6113, -6.74, -8.751), (0.8805, -6.998, 3.426), (0.7716, -6.987, 3.426), (0.9853, -7.029, 3.426), (1.082, -7.081, 3.426), (1.166, -7.15, 3.426), (1.236, -7.235, 3.426), (1.287, -7.331, 3.426), (1.319, -7.436, 3.426), (1.33, -7.545, 3.426), (1.319, -7.654, 3.426), (1.287, -7.759, 3.426), (1.236, -7.855, 3.426), (1.166, -7.94, 3.426), (1.082, -8.009, 3.426), (0.9853, -8.061, 3.426), (0.8805, -8.093, 3.426), (0.7716, -8.104, 3.426), (0.6626, -8.093, 3.426), (0.5579, -8.061, 3.426), (0.4614, -8.009, 3.426), (0.3767, -7.94, 3.426), (0.3073, -7.855, 3.426), (0.2557, -7.759, 3.426), (0.2239, -7.654, 3.426), (0.2132, -7.545, 3.426), (0.2239, -7.436, 3.426), (0.2557, -7.331, 3.426), (0.3073, -7.235, 3.426), (0.3767, -7.15, 3.426), (0.4614, -7.081, 3.426), (0.5579, -7.029, 3.426), (0.6626, -6.998, 3.426), (0.9176, -6.811, 3.426), (0.7716, -6.796, 3.426), (1.058, -6.853, 3.426), (1.188, -6.923, 3.426), (1.301, -7.016, 3.426), (1.394, -7.129, 3.426), (1.463, -7.259, 3.426), (1.506, -7.399, 3.426), (1.52, -7.545, 3.426), (1.506, -7.691, 3.426), (1.463, -7.832, 3.426), (1.394, -7.961, 3.426), (1.301, -8.075, 3.426), (1.188, -8.168, 3.426), (1.058, -8.237, 3.426), (0.9176, -8.28, 3.426), (0.7716, -8.294, 3.426), (0.6255, -8.28, 3.426), (0.485, -8.237, 3.426), (0.3556, -8.168, 3.426), (0.2421, -8.075, 3.426), (0.149, -7.961, 3.426), (0.07982, -7.832, 3.426), (0.03721, -7.691, 3.426), (0.02283, -7.545, 3.426), (0.03721, -7.399, 3.426), (0.07982, -7.259, 3.426), (0.149, -7.129, 3.426), (0.2421, -7.016, 3.426), (0.3556, -6.923, 3.426), (0.485, -6.853, 3.426), (0.6255, -6.811, 3.426), (0.9177, -6.811, 5.139), (0.7716, -6.796, 5.139), (1.058, -6.853, 5.139), (1.188, -6.923, 5.139), (1.301, -7.016, 5.139), (1.394, -7.129, 5.139), (1.463, -7.259, 5.139), (1.506, -7.399, 5.139), (1.52, -7.545, 5.139), (1.506, -7.691, 5.139), (1.463, -7.832, 5.139), (1.394, -7.961, 5.139), (1.301, -8.075, 5.139), (1.188, -8.168, 5.139), (1.058, -8.237, 5.139), (0.9177, -8.28, 5.139), (0.7716, -8.294, 5.139), (0.6255, -8.28, 5.139), (0.485, -8.237, 5.139), (0.3556, -8.168, 5.139), (0.2421, -8.075, 5.139), (0.149, -7.961, 5.139), (0.07982, -7.832, 5.139), (0.03721, -7.691, 5.139), (0.02283, -7.545, 5.139), (0.03721, -7.399, 5.139), (0.07982, -7.259, 5.139), (0.149, -7.129, 5.139), (0.2421, -7.016, 5.139), (0.3556, -6.923, 5.139), (0.485, -6.853, 5.139), (0.6255, -6.811, 5.139)], [], [(0, 1, 3, 2), (22, 20, 7, 6), (6, 7, 5, 4), (19, 17, 1, 0), (22, 6, 4, 21), (18, 3, 1, 17), (12, 9, 11, 15), (16, 8, 10, 19), (13, 15, 11, 10), (16, 18, 9, 8), (21, 23, 15, 13), (20, 12, 15, 23), (8, 14, 13, 10), (8, 9, 12, 14), (2, 3, 18, 16), (2, 16, 19, 0), (9, 18, 17, 11), (10, 11, 17, 19), (7, 20, 23, 5), (4, 5, 23, 21), (14, 22, 21, 13), (14, 12, 20, 22), (24, 25, 27, 26), (26, 27, 29, 28), (28, 29, 31, 30), (30, 31, 33, 32), (32, 33, 35, 34), (34, 35, 37, 36), (36, 37, 39, 38), (38, 39, 41, 40), (40, 41, 43, 42), (42, 43, 45, 44), (44, 45, 47, 46), (46, 47, 49, 48), (48, 49, 51, 50), (50, 51, 53, 52), (52, 53, 55, 54), (54, 55, 57, 56), (56, 57, 59, 58), (58, 59, 61, 60), (60, 61, 63, 62), (62, 63, 65, 64), (64, 65, 67, 66), (66, 67, 69, 68), (68, 69, 71, 70), (70, 71, 73, 72), (72, 73, 75, 74), (74, 75, 77, 76), (76, 77, 79, 78), (78, 79, 81, 80), (80, 81, 83, 82), (82, 83, 85, 84), (41, 39, 191, 192), (84, 85, 87, 86), (86, 87, 25, 24), (30, 32, 92, 91), (109, 110, 142, 141), (48, 50, 101, 100), (66, 68, 110, 109), (84, 86, 119, 118), (40, 42, 97, 96), (58, 60, 106, 105), (76, 78, 115, 114), (32, 34, 93, 92), (50, 52, 102, 101), (68, 70, 111, 110), (24, 26, 89, 88), (86, 24, 88, 119), (42, 44, 98, 97), (60, 62, 107, 106), (78, 80, 116, 115), (34, 36, 94, 93), (52, 54, 103, 102), (70, 72, 112, 111), (26, 28, 90, 89), (44, 46, 99, 98), (62, 64, 108, 107), (80, 82, 117, 116), (36, 38, 95, 94), (54, 56, 104, 103), (72, 74, 113, 112), (28, 30, 91, 90), (46, 48, 100, 99), (64, 66, 109, 108), (82, 84, 118, 117), (38, 40, 96, 95), (56, 58, 105, 104), (74, 76, 114, 113), (144, 145, 177, 176), (96, 97, 129, 128), (110, 111, 143, 142), (97, 98, 130, 129), (111, 112, 144, 143), (98, 99, 131, 130), (112, 113, 145, 144), (99, 100, 132, 131), (113, 114, 146, 145), (100, 101, 133, 132), (114, 115, 147, 146), (101, 102, 134, 133), (88, 89, 121, 120), (115, 116, 148, 147), (102, 103, 135, 134), (89, 90, 122, 121), (116, 117, 149, 148), (103, 104, 136, 135), (90, 91, 123, 122), (117, 118, 150, 149), (104, 105, 137, 136), (91, 92, 124, 123), (118, 119, 151, 150), (105, 106, 138, 137), (92, 93, 125, 124), (119, 88, 120, 151), (106, 107, 139, 138), (93, 94, 126, 125), (107, 108, 140, 139), (94, 95, 127, 126), (108, 109, 141, 140), (95, 96, 128, 127), (152, 153, 154, 155, 156, 157, 158, 159, 160, 161, 162, 163, 164, 165, 166, 167, 168, 169, 170, 171, 172, 173, 174, 175, 176, 177, 178, 179, 180, 181, 182, 183), (131, 132, 164, 163), (145, 146, 178, 177), (132, 133, 165, 164), (146, 147, 179, 178), (133, 134, 166, 165), (120, 121, 153, 152), (147, 148, 180, 179), (134, 135, 167, 166), (121, 122, 154, 153), (148, 149, 181, 180), (135, 136, 168, 167), (122, 123, 155, 154), (149, 150, 182, 181), (136, 137, 169, 168), (123, 124, 156, 155), (150, 151, 183, 182), (137, 138, 170, 169), (124, 125, 157, 156), (151, 120, 152, 183), (138, 139, 171, 170), (125, 126, 158, 157), (139, 140, 172, 171), (126, 127, 159, 158), (140, 141, 173, 172), (127, 128, 160, 159), (141, 142, 174, 173), (128, 129, 161, 160), (142, 143, 175, 174), (129, 130, 162, 161), (143, 144, 176, 175), (130, 131, 163, 162), (188, 187, 219, 220), (59, 57, 200, 201), (77, 75, 209, 210), (33, 31, 187, 188), (51, 49, 196, 197), (69, 67, 205, 206), (87, 85, 214, 215), (43, 41, 192, 193), (61, 59, 201, 202), (79, 77, 210, 211), (35, 33, 188, 189), (53, 51, 197, 198), (71, 69, 206, 207), (27, 25, 185, 184), (25, 87, 215, 185), (45, 43, 193, 194), (63, 61, 202, 203), (81, 79, 211, 212), (37, 35, 189, 190), (55, 53, 198, 199), (73, 71, 207, 208), (29, 27, 184, 186), (47, 45, 194, 195), (65, 63, 203, 204), (83, 81, 212, 213), (39, 37, 190, 191), (57, 55, 199, 200), (75, 73, 208, 209), (31, 29, 186, 187), (49, 47, 195, 196), (67, 65, 204, 205), (85, 83, 213, 214), (223, 222, 254, 255), (215, 214, 246, 247), (202, 201, 233, 234), (189, 188, 220, 221), (185, 215, 247, 217), (203, 202, 234, 235), (190, 189, 221, 222), (204, 203, 235, 236), (191, 190, 222, 223), (205, 204, 236, 237), (192, 191, 223, 224), (206, 205, 237, 238), (193, 192, 224, 225), (207, 206, 238, 239), (194, 193, 225, 226), (208, 207, 239, 240), (195, 194, 226, 227), (209, 208, 240, 241), (196, 195, 227, 228), (210, 209, 241, 242), (197, 196, 228, 229), (211, 210, 242, 243), (198, 197, 229, 230), (184, 185, 217, 216), (212, 211, 243, 244), (199, 198, 230, 231), (186, 184, 216, 218), (213, 212, 244, 245), (200, 199, 231, 232), (187, 186, 218, 219), (214, 213, 245, 246), (201, 200, 232, 233), (248, 249, 279, 278, 277, 276, 275, 274, 273, 272, 271, 270, 269, 268, 267, 266, 265, 264, 263, 262, 261, 260, 259, 258, 257, 256, 255, 254, 253, 252, 251, 250), (237, 236, 268, 269), (224, 223, 255, 256), (238, 237, 269, 270), (225, 224, 256, 257), (239, 238, 270, 271), (226, 225, 257, 258), (240, 239, 271, 272), (227, 226, 258, 259), (241, 240, 272, 273), (228, 227, 259, 260), (242, 241, 273, 274), (229, 228, 260, 261), (243, 242, 274, 275), (230, 229, 261, 262), (216, 217, 249, 248), (244, 243, 275, 276), (231, 230, 262, 263), (218, 216, 248, 250), (245, 244, 276, 277), (232, 231, 263, 264), (219, 218, 250, 251), (246, 245, 277, 278), (233, 232, 264, 265), (220, 219, 251, 252), (247, 246, 278, 279), (234, 233, 265, 266), (221, 220, 252, 253), (217, 247, 279, 249), (235, 234, 266, 267), (222, 221, 253, 254), (236, 235, 267, 268)])
_uv = me_cube_002.uv_layers.new(name='UVMap')
_uv.uv.foreach_set('vector', [0.375, 0.0, 0.625, 0.0, 0.625, 0.25, 0.375, 0.25, 0.375, 0.4861, 0.625, 0.4861, 0.625, 0.5, 0.375, 0.5, 0.375, 0.5, 0.625, 0.5, 0.625, 0.75, 0.375, 0.75, 0.375, 0.9855, 0.625, 0.9855, 0.625, 1.0, 0.375, 1.0, 0.3611, 0.5, 0.375, 0.5, 0.375, 0.75, 0.3611, 0.75, 0.8605, 0.5, 0.875, 0.5, 0.875, 0.75, 0.8605, 0.75, 0.6529, 0.5, 0.8425, 0.5, 0.8425, 0.75, 0.6529, 0.75, 0.1395, 0.5, 0.1575, 0.5, 0.1575, 0.75, 0.1395, 0.75, 0.375, 0.7779, 0.625, 0.7779, 0.625, 0.9675, 0.375, 0.9675, 0.375, 0.2645, 0.625, 0.2645, 0.625, 0.2825, 0.375, 0.2825, 0.375, 0.7639, 0.625, 0.7639, 0.625, 0.7779, 0.375, 0.7779, 0.6389, 0.5, 0.6529, 0.5, 0.6529, 0.75, 0.6389, 0.75, 0.1575, 0.5, 0.3471, 0.5, 0.3471, 0.75, 0.1575, 0.75, 0.375, 0.2825, 0.625, 0.2825, 0.625, 0.4721, 0.375, 0.4721, 0.375, 0.25, 0.625, 0.25, 0.625, 0.2645, 0.375, 0.2645, 0.125, 0.5, 0.1395, 0.5, 0.1395, 0.75, 0.125, 0.75, 0.8425, 0.5, 0.8605, 0.5, 0.8605, 0.75, 0.8425, 0.75, 0.375, 0.9675, 0.625, 0.9675, 0.625, 0.9855, 0.375, 0.9855, 0.625, 0.5, 0.6389, 0.5, 0.6389, 0.75, 0.625, 0.75, 0.375, 0.75, 0.625, 0.75, 0.625, 0.7639, 0.375, 0.7639, 0.3471, 0.5, 0.3611, 0.5, 0.3611, 0.75, 0.3471, 0.75, 0.375, 0.4721, 0.625, 0.4721, 0.625, 0.4861, 0.375, 0.4861, 1.0, 0.5, 1.0, 1.0, 0.9688, 1.0, 0.9688, 0.5, 0.9688, 0.5, 0.9688, 1.0, 0.9375, 1.0, 0.9375, 0.5, 0.9375, 0.5, 0.9375, 1.0, 0.9062, 1.0, 0.9062, 0.5, 0.9062, 0.5, 0.9062, 1.0, 0.875, 1.0, 0.875, 0.5, 0.875, 0.5, 0.875, 1.0, 0.8438, 1.0, 0.8438, 0.5, 0.8438, 0.5, 0.8438, 1.0, 0.8125, 1.0, 0.8125, 0.5, 0.8125, 0.5, 0.8125, 1.0, 0.7812, 1.0, 0.7812, 0.5, 0.7812, 0.5, 0.7812, 1.0, 0.75, 1.0, 0.75, 0.5, 0.75, 0.5, 0.75, 1.0, 0.7188, 1.0, 0.7188, 0.5, 0.7188, 0.5, 0.7188, 1.0, 0.6875, 1.0, 0.6875, 0.5, 0.6875, 0.5, 0.6875, 1.0, 0.6562, 1.0, 0.6562, 0.5, 0.6562, 0.5, 0.6562, 1.0, 0.625, 1.0, 0.625, 0.5, 0.625, 0.5, 0.625, 1.0, 0.5938, 1.0, 0.5938, 0.5, 0.5938, 0.5, 0.5938, 1.0, 0.5625, 1.0, 0.5625, 0.5, 0.5625, 0.5, 0.5625, 1.0, 0.5312, 1.0, 0.5312, 0.5, 0.5312, 0.5, 0.5312, 1.0, 0.5, 1.0, 0.5, 0.5, 0.5, 0.5, 0.5, 1.0, 0.4688, 1.0, 0.4688, 0.5, 0.4688, 0.5, 0.4688, 1.0, 0.4375, 1.0, 0.4375, 0.5, 0.4375, 0.5, 0.4375, 1.0, 0.4062, 1.0, 0.4062, 0.5, 0.4062, 0.5, 0.4062, 1.0, 0.375, 1.0, 0.375, 0.5, 0.375, 0.5, 0.375, 1.0, 0.3438, 1.0, 0.3438, 0.5, 0.3438, 0.5, 0.3438, 1.0, 0.3125, 1.0, 0.3125, 0.5, 0.3125, 0.5, 0.3125, 1.0, 0.2812, 1.0, 0.2812, 0.5, 0.2812, 0.5, 0.2812, 1.0, 0.25, 1.0, 0.25, 0.5, 0.25, 0.5, 0.25, 1.0, 0.2188, 1.0, 0.2188, 0.5, 0.2188, 0.5, 0.2188, 1.0, 0.1875, 1.0, 0.1875, 0.5, 0.1875, 0.5, 0.1875, 1.0, 0.1562, 1.0, 0.1562, 0.5, 0.1562, 0.5, 0.1562, 1.0, 0.125, 1.0, 0.125, 0.5, 0.125, 0.5, 0.125, 1.0, 0.09375, 1.0, 0.09375, 0.5, 0.09375, 0.5, 0.09375, 1.0, 0.0625, 1.0, 0.0625, 0.5, 0.75, 1.0, 0.7812, 1.0, 0.7812, 1.0, 0.75, 1.0, 0.0625, 0.5, 0.0625, 1.0, 0.03125, 1.0, 0.03125, 0.5, 0.03125, 0.5, 0.03125, 1.0, 0.0, 1.0, 0.0, 0.5, 0.9062, 0.5, 0.875, 0.5, 0.875, 0.5, 0.9062, 0.5, 0.3438, 0.5, 0.3125, 0.5, 0.3125, 0.5, 0.3438, 0.5, 0.625, 0.5, 0.5938, 0.5, 0.5938, 0.5, 0.625, 0.5, 0.3438, 0.5, 0.3125, 0.5, 0.3125, 0.5, 0.3438, 0.5, 0.0625, 0.5, 0.03125, 0.5, 0.03125, 0.5, 0.0625, 0.5, 0.75, 0.5, 0.7188, 0.5, 0.7188, 0.5, 0.75, 0.5, 0.4688, 0.5, 0.4375, 0.5, 0.4375, 0.5, 0.4688, 0.5, 0.1875, 0.5, 0.1562, 0.5, 0.1562, 0.5, 0.1875, 0.5, 0.875, 0.5, 0.8438, 0.5, 0.8438, 0.5, 0.875, 0.5, 0.5938, 0.5, 0.5625, 0.5, 0.5625, 0.5, 0.5938, 0.5, 0.3125, 0.5, 0.2812, 0.5, 0.2812, 0.5, 0.3125, 0.5, 1.0, 0.5, 0.9688, 0.5, 0.9688, 0.5, 1.0, 0.5, 0.03125, 0.5, 0.0, 0.5, 0.0, 0.5, 0.03125, 0.5, 0.7188, 0.5, 0.6875, 0.5, 0.6875, 0.5, 0.7188, 0.5, 0.4375, 0.5, 0.4062, 0.5, 0.4062, 0.5, 0.4375, 0.5, 0.1562, 0.5, 0.125, 0.5, 0.125, 0.5, 0.1562, 0.5, 0.8438, 0.5, 0.8125, 0.5, 0.8125, 0.5, 0.8438, 0.5, 0.5625, 0.5, 0.5312, 0.5, 0.5312, 0.5, 0.5625, 0.5, 0.2812, 0.5, 0.25, 0.5, 0.25, 0.5, 0.2812, 0.5, 0.9688, 0.5, 0.9375, 0.5, 0.9375, 0.5, 0.9688, 0.5, 0.6875, 0.5, 0.6562, 0.5, 0.6562, 0.5, 0.6875, 0.5, 0.4062, 0.5, 0.375, 0.5, 0.375, 0.5, 0.4062, 0.5, 0.125, 0.5, 0.09375, 0.5, 0.09375, 0.5, 0.125, 0.5, 0.8125, 0.5, 0.7812, 0.5, 0.7812, 0.5, 0.8125, 0.5, 0.5312, 0.5, 0.5, 0.5, 0.5, 0.5, 0.5312, 0.5, 0.25, 0.5, 0.2188, 0.5, 0.2188, 0.5, 0.25, 0.5, 0.9375, 0.5, 0.9062, 0.5, 0.9062, 0.5, 0.9375, 0.5, 0.6562, 0.5, 0.625, 0.5, 0.625, 0.5, 0.6562, 0.5, 0.375, 0.5, 0.3438, 0.5, 0.3438, 0.5, 0.375, 0.5, 0.09375, 0.5, 0.0625, 0.5, 0.0625, 0.5, 0.09375, 0.5, 0.7812, 0.5, 0.75, 0.5, 0.75, 0.5, 0.7812, 0.5, 0.5, 0.5, 0.4688, 0.5, 0.4688, 0.5, 0.5, 0.5, 0.2188, 0.5, 0.1875, 0.5, 0.1875, 0.5, 0.2188, 0.5, 0.25, 0.5, 0.2188, 0.5, 0.2188, 0.5, 0.25, 0.5, 0.75, 0.5, 0.7188, 0.5, 0.7188, 0.5, 0.75, 0.5, 0.3125, 0.5, 0.2812, 0.5, 0.2812, 0.5, 0.3125, 0.5, 0.7188, 0.5, 0.6875, 0.5, 0.6875, 0.5, 0.7188, 0.5, 0.2812, 0.5, 0.25, 0.5, 0.25, 0.5, 0.2812, 0.5, 0.6875, 0.5, 0.6562, 0.5, 0.6562, 0.5, 0.6875, 0.5, 0.25, 0.5, 0.2188, 0.5, 0.2188, 0.5, 0.25, 0.5, 0.6562, 0.5, 0.625, 0.5, 0.625, 0.5, 0.6562, 0.5, 0.2188, 0.5, 0.1875, 0.5, 0.1875, 0.5, 0.2188, 0.5, 0.625, 0.5, 0.5938, 0.5, 0.5938, 0.5, 0.625, 0.5, 0.1875, 0.5, 0.1562, 0.5, 0.1562, 0.5, 0.1875, 0.5, 0.5938, 0.5, 0.5625, 0.5, 0.5625, 0.5, 0.5938, 0.5, 1.0, 0.5, 0.9688, 0.5, 0.9688, 0.5, 1.0, 0.5, 0.1562, 0.5, 0.125, 0.5, 0.125, 0.5, 0.1562, 0.5, 0.5625, 0.5, 0.5312, 0.5, 0.5312, 0.5, 0.5625, 0.5, 0.9688, 0.5, 0.9375, 0.5, 0.9375, 0.5, 0.9688, 0.5, 0.125, 0.5, 0.09375, 0.5, 0.09375, 0.5, 0.125, 0.5, 0.5312, 0.5, 0.5, 0.5, 0.5, 0.5, 0.5312, 0.5, 0.9375, 0.5, 0.9062, 0.5, 0.9062, 0.5, 0.9375, 0.5, 0.09375, 0.5, 0.0625, 0.5, 0.0625, 0.5, 0.09375, 0.5, 0.5, 0.5, 0.4688, 0.5, 0.4688, 0.5, 0.5, 0.5, 0.9062, 0.5, 0.875, 0.5, 0.875, 0.5, 0.9062, 0.5, 0.0625, 0.5, 0.03125, 0.5, 0.03125, 0.5, 0.0625, 0.5, 0.4688, 0.5, 0.4375, 0.5, 0.4375, 0.5, 0.4688, 0.5, 0.875, 0.5, 0.8438, 0.5, 0.8438, 0.5, 0.875, 0.5, 0.03125, 0.5, 0.0, 0.5, 0.0, 0.5, 0.03125, 0.5, 0.4375, 0.5, 0.4062, 0.5, 0.4062, 0.5, 0.4375, 0.5, 0.8438, 0.5, 0.8125, 0.5, 0.8125, 0.5, 0.8438, 0.5, 0.4062, 0.5, 0.375, 0.5, 0.375, 0.5, 0.4062, 0.5, 0.8125, 0.5, 0.7812, 0.5, 0.7812, 0.5, 0.8125, 0.5, 0.375, 0.5, 0.3438, 0.5, 0.3438, 0.5, 0.375, 0.5, 0.7812, 0.5, 0.75, 0.5, 0.75, 0.5, 0.7812, 0.5, 0.75, 0.49, 0.7968, 0.4854, 0.8418, 0.4717, 0.8833, 0.4496, 0.9197, 0.4197, 0.9496, 0.3833, 0.9717, 0.3418, 0.9854, 0.2968, 0.99, 0.25, 0.9854, 0.2032, 0.9717, 0.1582, 0.9496, 0.1167, 0.9197, 0.08029, 0.8833, 0.05045, 0.8418, 0.02827, 0.7968, 0.01461, 0.75, 0.01, 0.7032, 0.01461, 0.6582, 0.02827, 0.6167, 0.05045, 0.5803, 0.08029, 0.5504, 0.1167, 0.5283, 0.1582, 0.5146, 0.2032, 0.51, 0.25, 0.5146, 0.2968, 0.5283, 0.3418, 0.5504, 0.3833, 0.5803, 0.4197, 0.6167, 0.4496, 0.6582, 0.4717, 0.7032, 0.4854, 0.6562, 0.5, 0.625, 0.5, 0.625, 0.5, 0.6562, 0.5, 0.2188, 0.5, 0.1875, 0.5, 0.1875, 0.5, 0.2188, 0.5, 0.625, 0.5, 0.5938, 0.5, 0.5938, 0.5, 0.625, 0.5, 0.1875, 0.5, 0.1562, 0.5, 0.1562, 0.5, 0.1875, 0.5, 0.5938, 0.5, 0.5625, 0.5, 0.5625, 0.5, 0.5938, 0.5, 1.0, 0.5, 0.9688, 0.5, 0.9688, 0.5, 1.0, 0.5, 0.1562, 0.5, 0.125, 0.5, 0.125, 0.5, 0.1562, 0.5, 0.5625, 0.5, 0.5312, 0.5, 0.5312, 0.5, 0.5625, 0.5, 0.9688, 0.5, 0.9375, 0.5, 0.9375, 0.5, 0.9688, 0.5, 0.125, 0.5, 0.09375, 0.5, 0.09375, 0.5, 0.125, 0.5, 0.5312, 0.5, 0.5, 0.5, 0.5, 0.5, 0.5312, 0.5, 0.9375, 0.5, 0.9062, 0.5, 0.9062, 0.5, 0.9375, 0.5, 0.09375, 0.5, 0.0625, 0.5, 0.0625, 0.5, 0.09375, 0.5, 0.5, 0.5, 0.4688, 0.5, 0.4688, 0.5, 0.5, 0.5, 0.9062, 0.5, 0.875, 0.5, 0.875, 0.5, 0.9062, 0.5, 0.0625, 0.5, 0.03125, 0.5, 0.03125, 0.5, 0.0625, 0.5, 0.4688, 0.5, 0.4375, 0.5, 0.4375, 0.5, 0.4688, 0.5, 0.875, 0.5, 0.8438, 0.5, 0.8438, 0.5, 0.875, 0.5, 0.03125, 0.5, 0.0, 0.5, 0.0, 0.5, 0.03125, 0.5, 0.4375, 0.5, 0.4062, 0.5, 0.4062, 0.5, 0.4375, 0.5, 0.8438, 0.5, 0.8125, 0.5, 0.8125, 0.5, 0.8438, 0.5, 0.4062, 0.5, 0.375, 0.5, 0.375, 0.5, 0.4062, 0.5, 0.8125, 0.5, 0.7812, 0.5, 0.7812, 0.5, 0.8125, 0.5, 0.375, 0.5, 0.3438, 0.5, 0.3438, 0.5, 0.375, 0.5, 0.7812, 0.5, 0.75, 0.5, 0.75, 0.5, 0.7812, 0.5, 0.3438, 0.5, 0.3125, 0.5, 0.3125, 0.5, 0.3438, 0.5, 0.75, 0.5, 0.7188, 0.5, 0.7188, 0.5, 0.75, 0.5, 0.3125, 0.5, 0.2812, 0.5, 0.2812, 0.5, 0.3125, 0.5, 0.7188, 0.5, 0.6875, 0.5, 0.6875, 0.5, 0.7188, 0.5, 0.2812, 0.5, 0.25, 0.5, 0.25, 0.5, 0.2812, 0.5, 0.6875, 0.5, 0.6562, 0.5, 0.6562, 0.5, 0.6875, 0.5, 0.875, 1.0, 0.9062, 1.0, 0.9062, 1.0, 0.875, 1.0, 0.4688, 1.0, 0.5, 1.0, 0.5, 1.0, 0.4688, 1.0, 0.1875, 1.0, 0.2188, 1.0, 0.2188, 1.0, 0.1875, 1.0, 0.875, 1.0, 0.9062, 1.0, 0.9062, 1.0, 0.875, 1.0, 0.5938, 1.0, 0.625, 1.0, 0.625, 1.0, 0.5938, 1.0, 0.3125, 1.0, 0.3438, 1.0, 0.3438, 1.0, 0.3125, 1.0, 0.03125, 1.0, 0.0625, 1.0, 0.0625, 1.0, 0.03125, 1.0, 0.7188, 1.0, 0.75, 1.0, 0.75, 1.0, 0.7188, 1.0, 0.4375, 1.0, 0.4688, 1.0, 0.4688, 1.0, 0.4375, 1.0, 0.1562, 1.0, 0.1875, 1.0, 0.1875, 1.0, 0.1562, 1.0, 0.8438, 1.0, 0.875, 1.0, 0.875, 1.0, 0.8438, 1.0, 0.5625, 1.0, 0.5938, 1.0, 0.5938, 1.0, 0.5625, 1.0, 0.2812, 1.0, 0.3125, 1.0, 0.3125, 1.0, 0.2812, 1.0, 0.9688, 1.0, 1.0, 1.0, 1.0, 1.0, 0.9688, 1.0, 0.0, 1.0, 0.03125, 1.0, 0.03125, 1.0, 0.0, 1.0, 0.6875, 1.0, 0.7188, 1.0, 0.7188, 1.0, 0.6875, 1.0, 0.4062, 1.0, 0.4375, 1.0, 0.4375, 1.0, 0.4062, 1.0, 0.125, 1.0, 0.1562, 1.0, 0.1562, 1.0, 0.125, 1.0, 0.8125, 1.0, 0.8438, 1.0, 0.8438, 1.0, 0.8125, 1.0, 0.5312, 1.0, 0.5625, 1.0, 0.5625, 1.0, 0.5312, 1.0, 0.25, 1.0, 0.2812, 1.0, 0.2812, 1.0, 0.25, 1.0, 0.9375, 1.0, 0.9688, 1.0, 0.9688, 1.0, 0.9375, 1.0, 0.6562, 1.0, 0.6875, 1.0, 0.6875, 1.0, 0.6562, 1.0, 0.375, 1.0, 0.4062, 1.0, 0.4062, 1.0, 0.375, 1.0, 0.09375, 1.0, 0.125, 1.0, 0.125, 1.0, 0.09375, 1.0, 0.7812, 1.0, 0.8125, 1.0, 0.8125, 1.0, 0.7812, 1.0, 0.5, 1.0, 0.5312, 1.0, 0.5312, 1.0, 0.5, 1.0, 0.2188, 1.0, 0.25, 1.0, 0.25, 1.0, 0.2188, 1.0, 0.9062, 1.0, 0.9375, 1.0, 0.9375, 1.0, 0.9062, 1.0, 0.625, 1.0, 0.6562, 1.0, 0.6562, 1.0, 0.625, 1.0, 0.3438, 1.0, 0.375, 1.0, 0.375, 1.0, 0.3438, 1.0, 0.0625, 1.0, 0.09375, 1.0, 0.09375, 1.0, 0.0625, 1.0, 0.7812, 1.0, 0.8125, 1.0, 0.8125, 1.0, 0.7812, 1.0, 0.03125, 1.0, 0.0625, 1.0, 0.0625, 1.0, 0.03125, 1.0, 0.4375, 1.0, 0.4688, 1.0, 0.4688, 1.0, 0.4375, 1.0, 0.8438, 1.0, 0.875, 1.0, 0.875, 1.0, 0.8438, 1.0, 0.0, 1.0, 0.03125, 1.0, 0.03125, 1.0, 0.0, 1.0, 0.4062, 1.0, 0.4375, 1.0, 0.4375, 1.0, 0.4062, 1.0, 0.8125, 1.0, 0.8438, 1.0, 0.8438, 1.0, 0.8125, 1.0, 0.375, 1.0, 0.4062, 1.0, 0.4062, 1.0, 0.375, 1.0, 0.7812, 1.0, 0.8125, 1.0, 0.8125, 1.0, 0.7812, 1.0, 0.3438, 1.0, 0.375, 1.0, 0.375, 1.0, 0.3438, 1.0, 0.75, 1.0, 0.7812, 1.0, 0.7812, 1.0, 0.75, 1.0, 0.3125, 1.0, 0.3438, 1.0, 0.3438, 1.0, 0.3125, 1.0, 0.7188, 1.0, 0.75, 1.0, 0.75, 1.0, 0.7188, 1.0, 0.2812, 1.0, 0.3125, 1.0, 0.3125, 1.0, 0.2812, 1.0, 0.6875, 1.0, 0.7188, 1.0, 0.7188, 1.0, 0.6875, 1.0, 0.25, 1.0, 0.2812, 1.0, 0.2812, 1.0, 0.25, 1.0, 0.6562, 1.0, 0.6875, 1.0, 0.6875, 1.0, 0.6562, 1.0, 0.2188, 1.0, 0.25, 1.0, 0.25, 1.0, 0.2188, 1.0, 0.625, 1.0, 0.6562, 1.0, 0.6562, 1.0, 0.625, 1.0, 0.1875, 1.0, 0.2188, 1.0, 0.2188, 1.0, 0.1875, 1.0, 0.5938, 1.0, 0.625, 1.0, 0.625, 1.0, 0.5938, 1.0, 0.1562, 1.0, 0.1875, 1.0, 0.1875, 1.0, 0.1562, 1.0, 0.5625, 1.0, 0.5938, 1.0, 0.5938, 1.0, 0.5625, 1.0, 0.9688, 1.0, 1.0, 1.0, 1.0, 1.0, 0.9688, 1.0, 0.125, 1.0, 0.1562, 1.0, 0.1562, 1.0, 0.125, 1.0, 0.5312, 1.0, 0.5625, 1.0, 0.5625, 1.0, 0.5312, 1.0, 0.9375, 1.0, 0.9688, 1.0, 0.9688, 1.0, 0.9375, 1.0, 0.09375, 1.0, 0.125, 1.0, 0.125, 1.0, 0.09375, 1.0, 0.5, 1.0, 0.5312, 1.0, 0.5312, 1.0, 0.5, 1.0, 0.9062, 1.0, 0.9375, 1.0, 0.9375, 1.0, 0.9062, 1.0, 0.0625, 1.0, 0.09375, 1.0, 0.09375, 1.0, 0.0625, 1.0, 0.4688, 1.0, 0.5, 1.0, 0.5, 1.0, 0.4688, 1.0, 0.2968, 0.4854, 0.25, 0.49, 0.2032, 0.4854, 0.1582, 0.4717, 0.1167, 0.4496, 0.08029, 0.4197, 0.05045, 0.3833, 0.02827, 0.3418, 0.01461, 0.2968, 0.01, 0.25, 0.01461, 0.2032, 0.02827, 0.1582, 0.05045, 0.1167, 0.08029, 0.08029, 0.1167, 0.05045, 0.1582, 0.02827, 0.2032, 0.01461, 0.25, 0.01, 0.2968, 0.01461, 0.3418, 0.02827, 0.3833, 0.05045, 0.4197, 0.08029, 0.4496, 0.1167, 0.4717, 0.1582, 0.4854, 0.2032, 0.49, 0.25, 0.4854, 0.2968, 0.4717, 0.3418, 0.4496, 0.3833, 0.4197, 0.4197, 0.3833, 0.4496, 0.3418, 0.4717, 0.3438, 1.0, 0.375, 1.0, 0.375, 1.0, 0.3438, 1.0, 0.75, 1.0, 0.7812, 1.0, 0.7812, 1.0, 0.75, 1.0, 0.3125, 1.0, 0.3438, 1.0, 0.3438, 1.0, 0.3125, 1.0, 0.7188, 1.0, 0.75, 1.0, 0.75, 1.0, 0.7188, 1.0, 0.2812, 1.0, 0.3125, 1.0, 0.3125, 1.0, 0.2812, 1.0, 0.6875, 1.0, 0.7188, 1.0, 0.7188, 1.0, 0.6875, 1.0, 0.25, 1.0, 0.2812, 1.0, 0.2812, 1.0, 0.25, 1.0, 0.6562, 1.0, 0.6875, 1.0, 0.6875, 1.0, 0.6562, 1.0, 0.2188, 1.0, 0.25, 1.0, 0.25, 1.0, 0.2188, 1.0, 0.625, 1.0, 0.6562, 1.0, 0.6562, 1.0, 0.625, 1.0, 0.1875, 1.0, 0.2188, 1.0, 0.2188, 1.0, 0.1875, 1.0, 0.5938, 1.0, 0.625, 1.0, 0.625, 1.0, 0.5938, 1.0, 0.1562, 1.0, 0.1875, 1.0, 0.1875, 1.0, 0.1562, 1.0, 0.5625, 1.0, 0.5938, 1.0, 0.5938, 1.0, 0.5625, 1.0, 0.9688, 1.0, 1.0, 1.0, 1.0, 1.0, 0.9688, 1.0, 0.125, 1.0, 0.1562, 1.0, 0.1562, 1.0, 0.125, 1.0, 0.5312, 1.0, 0.5625, 1.0, 0.5625, 1.0, 0.5312, 1.0, 0.9375, 1.0, 0.9688, 1.0, 0.9688, 1.0, 0.9375, 1.0, 0.09375, 1.0, 0.125, 1.0, 0.125, 1.0, 0.09375, 1.0, 0.5, 1.0, 0.5312, 1.0, 0.5312, 1.0, 0.5, 1.0, 0.9062, 1.0, 0.9375, 1.0, 0.9375, 1.0, 0.9062, 1.0, 0.0625, 1.0, 0.09375, 1.0, 0.09375, 1.0, 0.0625, 1.0, 0.4688, 1.0, 0.5, 1.0, 0.5, 1.0, 0.4688, 1.0, 0.875, 1.0, 0.9062, 1.0, 0.9062, 1.0, 0.875, 1.0, 0.03125, 1.0, 0.0625, 1.0, 0.0625, 1.0, 0.03125, 1.0, 0.4375, 1.0, 0.4688, 1.0, 0.4688, 1.0, 0.4375, 1.0, 0.8438, 1.0, 0.875, 1.0, 0.875, 1.0, 0.8438, 1.0, 0.0, 1.0, 0.03125, 1.0, 0.03125, 1.0, 0.0, 1.0, 0.4062, 1.0, 0.4375, 1.0, 0.4375, 1.0, 0.4062, 1.0, 0.8125, 1.0, 0.8438, 1.0, 0.8438, 1.0, 0.8125, 1.0, 0.375, 1.0, 0.4062, 1.0, 0.4062, 1.0, 0.375, 1.0])
me_cube_002.use_remesh_preserve_volume = False
me_cube_002.use_remesh_preserve_attributes = False
me_cube_002.use_mirror_vertex_groups = False
me_cube_002.update()
me_cube_003 = bpy.data.meshes.new('Cube.003')
me_cube_003.from_pydata([(1.59, 0.2233, -1.0), (1.59, 0.2233, 0.1154), (1.59, 1.0, -1.0), (1.59, 1.0, 0.1154), (20.05, 0.2233, -1.0), (20.05, 0.2233, 0.1154), (20.05, 1.0, -1.0), (20.05, 1.0, 0.1154)], [], [(0, 1, 3, 2), (2, 3, 7, 6), (6, 7, 5, 4), (4, 5, 1, 0), (2, 6, 4, 0), (7, 3, 1, 5)])
_uv = me_cube_003.uv_layers.new(name='UVMap')
_uv.uv.foreach_set('vector', [0.375, 0.0, 0.625, 0.0, 0.625, 0.25, 0.375, 0.25, 0.375, 0.25, 0.625, 0.25, 0.625, 0.5, 0.375, 0.5, 0.375, 0.5, 0.625, 0.5, 0.625, 0.75, 0.375, 0.75, 0.375, 0.75, 0.625, 0.75, 0.625, 1.0, 0.375, 1.0, 0.125, 0.5, 0.375, 0.5, 0.375, 0.75, 0.125, 0.75, 0.625, 0.5, 0.875, 0.5, 0.875, 0.75, 0.625, 0.75])
me_cube_003.use_remesh_preserve_volume = False
me_cube_003.use_remesh_preserve_attributes = False
me_cube_003.use_mirror_vertex_groups = False
me_cube_003.update()
me_cube_004 = bpy.data.meshes.new('Cube.004')
me_cube_004.from_pydata([(-8.448, -10.29, 13.77), (-8.448, -10.29, 14.75), (-8.448, -8.285, 13.77), (-8.448, -8.285, 14.75), (15.06, -8.194, 13.77), (15.06, -8.194, 14.75), (15.06, -6.194, 13.77), (15.06, -6.194, 14.75), (-4.842, -7.96, 13.63), (-4.842, -7.96, 14.61), (-4.842, -9.96, 13.63), (-4.842, -9.96, 14.61), (11.2, -6.543, 14.61), (11.2, -8.543, 13.63), (11.2, -6.543, 13.63), (11.2, -8.543, 14.61), (-7.19, -8.172, 13.7), (-7.19, -10.17, 14.68), (-7.19, -8.172, 14.68), (-7.19, -10.17, 13.7), (12.93, -6.387, 14.68), (12.93, -8.387, 13.7), (12.93, -6.387, 13.7), (12.93, -8.387, 14.68)], [], [(0, 1, 3, 2), (22, 20, 7, 6), (6, 7, 5, 4), (19, 17, 1, 0), (22, 6, 4, 21), (18, 3, 1, 17), (12, 9, 11, 15), (16, 8, 10, 19), (13, 15, 11, 10), (16, 18, 9, 8), (21, 23, 15, 13), (20, 12, 15, 23), (8, 14, 13, 10), (8, 9, 12, 14), (2, 3, 18, 16), (2, 16, 19, 0), (9, 18, 17, 11), (10, 11, 17, 19), (7, 20, 23, 5), (4, 5, 23, 21), (14, 22, 21, 13), (14, 12, 20, 22)])
_uv = me_cube_004.uv_layers.new(name='UVMap')
_uv.uv.foreach_set('vector', [0.375, 0.0, 0.625, 0.0, 0.625, 0.25, 0.375, 0.25, 0.375, 0.4918, 0.625, 0.4918, 0.625, 0.5, 0.375, 0.5, 0.375, 0.5, 0.625, 0.5, 0.625, 0.75, 0.375, 0.75, 0.375, 0.9915, 0.625, 0.9915, 0.625, 1.0, 0.375, 1.0, 0.3668, 0.5, 0.375, 0.5, 0.375, 0.75, 0.3668, 0.75, 0.8665, 0.5, 0.875, 0.5, 0.875, 0.75, 0.8665, 0.75, 0.6415, 0.5, 0.8579, 0.5, 0.8579, 0.75, 0.6415, 0.75, 0.1335, 0.5, 0.1421, 0.5, 0.1421, 0.75, 0.1335, 0.75, 0.375, 0.7665, 0.625, 0.7665, 0.625, 0.9829, 0.375, 0.9829, 0.375, 0.2585, 0.625, 0.2585, 0.625, 0.2671, 0.375, 0.2671, 0.375, 0.7582, 0.625, 0.7582, 0.625, 0.7665, 0.375, 0.7665, 0.6332, 0.5, 0.6415, 0.5, 0.6415, 0.75, 0.6332, 0.75, 0.1421, 0.5, 0.3585, 0.5, 0.3585, 0.75, 0.1421, 0.75, 0.375, 0.2671, 0.625, 0.2671, 0.625, 0.4835, 0.375, 0.4835, 0.375, 0.25, 0.625, 0.25, 0.625, 0.2585, 0.375, 0.2585, 0.125, 0.5, 0.1335, 0.5, 0.1335, 0.75, 0.125, 0.75, 0.8579, 0.5, 0.8665, 0.5, 0.8665, 0.75, 0.8579, 0.75, 0.375, 0.9829, 0.625, 0.9829, 0.625, 0.9915, 0.375, 0.9915, 0.625, 0.5, 0.6332, 0.5, 0.6332, 0.75, 0.625, 0.75, 0.375, 0.75, 0.625, 0.75, 0.625, 0.7582, 0.375, 0.7582, 0.3585, 0.5, 0.3668, 0.5, 0.3668, 0.75, 0.3585, 0.75, 0.375, 0.4835, 0.625, 0.4835, 0.625, 0.4918, 0.375, 0.4918])
me_cube_004.use_remesh_preserve_volume = False
me_cube_004.use_remesh_preserve_attributes = False
me_cube_004.use_mirror_vertex_groups = False
me_cube_004.update()
me_cube_005 = bpy.data.meshes.new('Cube.005')
me_cube_005.from_pydata([(5.853, -7.758, 1.714), (5.853, -7.758, 3.977), (5.853, -7.272, 1.714), (5.853, -7.272, 3.977), (7.293, -7.758, 1.714), (7.293, -7.758, 3.977), (7.293, -7.272, 1.714), (7.293, -7.272, 3.977)], [], [(0, 1, 3, 2), (2, 3, 7, 6), (6, 7, 5, 4), (4, 5, 1, 0), (2, 6, 4, 0), (7, 3, 1, 5)])
_uv = me_cube_005.uv_layers.new(name='UVMap')
_uv.uv.foreach_set('vector', [0.375, 0.0, 0.625, 0.0, 0.625, 0.25, 0.375, 0.25, 0.375, 0.25, 0.625, 0.25, 0.625, 0.5, 0.375, 0.5, 0.375, 0.5, 0.625, 0.5, 0.625, 0.75, 0.375, 0.75, 0.375, 0.75, 0.625, 0.75, 0.625, 1.0, 0.375, 1.0, 0.125, 0.5, 0.375, 0.5, 0.375, 0.75, 0.125, 0.75, 0.625, 0.5, 0.875, 0.5, 0.875, 0.75, 0.625, 0.75])
me_cube_005.use_remesh_preserve_volume = False
me_cube_005.use_remesh_preserve_attributes = False
me_cube_005.use_mirror_vertex_groups = False
me_cube_005.update()
me_cube_006 = bpy.data.meshes.new('Cube.006')
me_cube_006.from_pydata([(-9.609, -1.412, -0.4442), (-10.1, -1.412, 0.2829), (-9.609, 1.148, -0.4442), (-10.1, 1.148, 0.2829), (14.81, -1.412, -0.6823), (15.62, -1.412, 0.2243), (14.81, 1.148, -0.6823), (15.62, 1.148, 0.2243), (-7.953, 1.148, -0.9339), (-7.953, 1.148, -0.3725), (-7.953, -1.412, -0.9339), (-7.953, -1.412, -0.3725), (12.86, 1.148, -0.3922), (12.86, -1.412, -0.8617), (12.86, 1.148, -0.8617), (12.86, -1.412, -0.3922), (-8.781, 1.148, -0.7796), (-9.185, -1.412, -0.2028), (-9.185, 1.148, -0.2028), (-8.781, -1.412, -0.7796), (14.49, 1.148, -0.2028), (13.92, -1.412, -0.7678), (13.92, 1.148, -0.7678), (14.49, -1.412, -0.2028)], [], [(0, 1, 3, 2), (22, 20, 7, 6), (6, 7, 5, 4), (19, 17, 1, 0), (22, 6, 4, 21), (18, 3, 1, 17), (12, 9, 11, 15), (16, 8, 10, 19), (13, 15, 11, 10), (16, 18, 9, 8), (21, 23, 15, 13), (20, 12, 15, 23), (8, 14, 13, 10), (8, 9, 12, 14), (2, 3, 18, 16), (2, 16, 19, 0), (9, 18, 17, 11), (10, 11, 17, 19), (7, 20, 23, 5), (4, 5, 23, 21), (14, 22, 21, 13), (14, 12, 20, 22)])
_uv = me_cube_006.uv_layers.new(name='UVMap')
_uv.uv.foreach_set('vector', [0.375, 0.0, 0.625, 0.0, 0.625, 0.25, 0.375, 0.25, 0.375, 0.4892, 0.625, 0.4892, 0.625, 0.5, 0.375, 0.5, 0.375, 0.5, 0.625, 0.5, 0.625, 0.75, 0.375, 0.75, 0.375, 0.9916, 0.625, 0.9916, 0.625, 1.0, 0.375, 1.0, 0.3642, 0.5, 0.375, 0.5, 0.375, 0.75, 0.3642, 0.75, 0.8666, 0.5, 0.875, 0.5, 0.875, 0.75, 0.8666, 0.75, 0.6467, 0.5, 0.8582, 0.5, 0.8582, 0.75, 0.6467, 0.75, 0.1334, 0.5, 0.1418, 0.5, 0.1418, 0.75, 0.1334, 0.75, 0.375, 0.7717, 0.625, 0.7717, 0.625, 0.9832, 0.375, 0.9832, 0.375, 0.2584, 0.625, 0.2584, 0.625, 0.2668, 0.375, 0.2668, 0.375, 0.7608, 0.625, 0.7608, 0.625, 0.7717, 0.375, 0.7717, 0.6358, 0.5, 0.6467, 0.5, 0.6467, 0.75, 0.6358, 0.75, 0.1418, 0.5, 0.3533, 0.5, 0.3533, 0.75, 0.1418, 0.75, 0.375, 0.2668, 0.625, 0.2668, 0.625, 0.4783, 0.375, 0.4783, 0.375, 0.25, 0.625, 0.25, 0.625, 0.2584, 0.375, 0.2584, 0.125, 0.5, 0.1334, 0.5, 0.1334, 0.75, 0.125, 0.75, 0.8582, 0.5, 0.8666, 0.5, 0.8666, 0.75, 0.8582, 0.75, 0.375, 0.9832, 0.625, 0.9832, 0.625, 0.9916, 0.375, 0.9916, 0.625, 0.5, 0.6358, 0.5, 0.6358, 0.75, 0.625, 0.75, 0.375, 0.75, 0.625, 0.75, 0.625, 0.7608, 0.375, 0.7608, 0.3533, 0.5, 0.3642, 0.5, 0.3642, 0.75, 0.3533, 0.75, 0.375, 0.4783, 0.625, 0.4783, 0.625, 0.4892, 0.375, 0.4892])
me_cube_006.use_remesh_preserve_volume = False
me_cube_006.use_remesh_preserve_attributes = False
me_cube_006.use_mirror_vertex_groups = False
me_cube_006.update()

# ---- objects
ob_light = bpy.data.objects.new('Light', light_light)
ob_camera = bpy.data.objects.new('Camera', cam_camera)
ob_cube = bpy.data.objects.new('Cube', me_cube_001)
ob_cube_001 = bpy.data.objects.new('Cube.001', me_cube_002)
ob_cube_002 = bpy.data.objects.new('Cube.002', me_cube_003)
ob_cube_003 = bpy.data.objects.new('Cube.003', me_cube_004)
ob_cube_004 = bpy.data.objects.new('Cube.004', me_cube_005)
ob_cube_005 = bpy.data.objects.new('Cube.005', me_cube_006)

# ---- transforms, parenting, visibility, modifiers, constraints
ob_light.location = (4.076, 1.005, 5.904)
ob_light.rotation_euler = (0.6503, 0.05522, 1.866)
ob_light.lock_rotations_4d = False
ob_light.empty_display_type = 'ARROWS'
ob_light.color = (0.0, 0.0, 0.0, 0.0)
ob_light.lineart.crease_threshold = 0.0
ob_camera.location = (7.359, -6.926, 4.958)
ob_camera.rotation_euler = (1.109, 0.0, 0.8149)
ob_camera.lock_rotations_4d = False
ob_camera.empty_display_type = 'ARROWS'
ob_camera.color = (0.0, 0.0, 0.0, 0.0)
ob_camera.display_type = 'WIRE'
ob_camera.lineart.crease_threshold = 0.0
ob_cube.location = (-0.7716, 7.545, 5.539)
ob_cube.lineart.crease_threshold = 0.0
ob_cube_001.location = (10.79, 7.594, 5.566)
ob_cube_001.lineart.crease_threshold = 0.0
ob_cube_002.location = (-4.835, -0.6081, 7.218)
ob_cube_002.lineart.crease_threshold = 0.0
ob_cube_003.location = (3.314, 8.494, -3.852)
ob_cube_003.rotation_euler = (0.0, 0.0, -0.09076)
ob_cube_003.lineart.crease_threshold = 0.0
ob_cube_004.location = (-0.7716, 7.545, 5.62)
ob_cube_004.lineart.crease_threshold = 0.0
ob_cube_005.location = (3.157, 0.08928, 11.51)
ob_cube_005.lineart.crease_threshold = 0.0

# ---- collection membership
col_collection.objects.link(ob_light)
col_collection.objects.link(ob_camera)
col_collection.objects.link(ob_cube)
col_collection.objects.link(ob_cube_001)
col_collection.objects.link(ob_cube_002)
col_collection.objects.link(ob_cube_003)
col_collection.objects.link(ob_cube_004)
col_collection.objects.link(ob_cube_005)

# ---- scene / render settings (as saved in the file)
scene.camera = ob_camera
scene.frame_start = 1; scene.frame_end = 250; scene.frame_set(1)
scene.render.engine = 'BLENDER_EEVEE_NEXT'
scene.cycles.use_denoising = False
scene.cycles.samples = 128
scene.cycles.sampling_pattern = 'TABULATED_SOBOL'
scene.cycles.use_adaptive_sampling = False
scene.cycles.use_light_tree = False
scene.view_settings.view_transform = 'Filmic'
bpy.context.view_layer.update()
